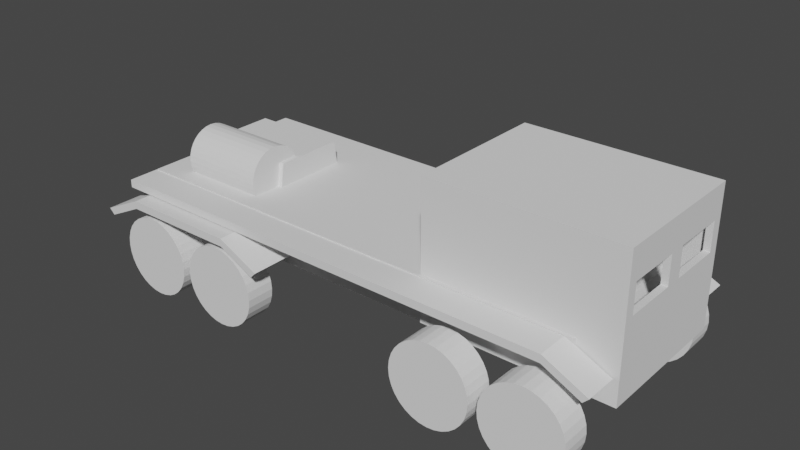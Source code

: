 # Source: truck.blend  (saved by Blender 3.3.6; exported with 4.5.12 LTS)
import bpy
from mathutils import Matrix  # noqa: F401  (used for matrix-valued properties, if any)

bpy.ops.wm.read_factory_settings(use_empty=True)
scene = bpy.context.scene
scene.name = 'Scene'

# ---- collections
col_collection = bpy.data.collections.new('Collection'); scene.collection.children.link(col_collection)
col_cutouts = bpy.data.collections.new('Cutouts'); scene.collection.children.link(col_cutouts)

# ---- world
world_world = bpy.data.worlds.new('World'); scene.world = world_world
world_world.use_nodes = True; world_world.node_tree.nodes.clear()
_N = world_world.node_tree.nodes; _L = world_world.node_tree.links
n0 = _N.new('ShaderNodeOutputWorld'); n0.name = 'World Output'; n0.location = (300, 300)
n1 = _N.new('ShaderNodeBackground'); n1.name = 'Background'; n1.location = (10, 300)
n1.inputs[0].default_value = (0.05088, 0.05088, 0.05088, 1.0)
_L.new(n1.outputs[0], n0.inputs[0])
n0.is_active_output = True
world_world.color = (0.05088, 0.05088, 0.05088)
world_world.use_sun_shadow = False
world_world.sun_shadow_jitter_overblur = 0.0

# ---- meshes
me_cube_001 = bpy.data.meshes.new('Cube.001')
me_cube_001.from_pydata([(-9.645, -2.152, -0.8753), (-9.645, -2.539, 0.8753), (-9.645, 2.152, -0.8753), (-9.645, 2.539, 0.8753), (6.686, -2.152, -0.8753), (6.686, -2.539, 0.8753), (6.686, 2.152, -0.8753), (6.686, 2.539, 0.8753)], [], [(0, 1, 3, 2), (2, 3, 7, 6), (6, 7, 5, 4), (4, 5, 1, 0), (2, 6, 4, 0), (7, 3, 1, 5)])
_uv = me_cube_001.uv_layers.new(name='UVMap')
_uv.uv.foreach_set('vector', [0.375, 0.0, 0.625, 0.0, 0.625, 0.25, 0.375, 0.25, 0.375, 0.25, 0.625, 0.25, 0.625, 0.5, 0.375, 0.5, 0.375, 0.5, 0.625, 0.5, 0.625, 0.75, 0.375, 0.75, 0.375, 0.75, 0.625, 0.75, 0.625, 1.0, 0.375, 1.0, 0.125, 0.5, 0.375, 0.5, 0.375, 0.75, 0.125, 0.75, 0.625, 0.5, 0.875, 0.5, 0.875, 0.75, 0.625, 0.75])
me_cube_001.update()
me_cylinder = bpy.data.meshes.new('Cylinder')
me_cylinder.from_pydata([(-5.409e-07, 1.378, -0.4905), (-5.409e-07, 1.378, 0.4905), (0.2689, 1.352, -0.4905), (0.2689, 1.352, 0.4905), (0.5274, 1.273, -0.4905), (0.5274, 1.273, 0.4905), (0.7656, 1.146, -0.4905), (0.7656, 1.146, 0.4905), (0.9745, 0.9745, -0.4905), (0.9745, 0.9745, 0.4905), (1.146, 0.7656, -0.4905), (1.146, 0.7656, 0.4905), (1.273, 0.5274, -0.4905), (1.273, 0.5274, 0.4905), (1.352, 0.2689, -0.4905), (1.352, 0.2689, 0.4905), (1.378, 6.761e-08, -0.4905), (1.378, 6.761e-08, 0.4905), (1.352, -0.2689, -0.4905), (1.352, -0.2689, 0.4905), (1.273, -0.5274, -0.4905), (1.273, -0.5274, 0.4905), (1.146, -0.7656, -0.4905), (1.146, -0.7656, 0.4905), (0.9745, -0.9745, -0.4905), (0.9745, -0.9745, 0.4905), (0.7656, -1.146, -0.4905), (0.7656, -1.146, 0.4905), (0.5274, -1.273, -0.4905), (0.5274, -1.273, 0.4905), (0.2689, -1.352, -0.4905), (0.2689, -1.352, 0.4905), (-5.409e-07, -1.378, -0.4905), (-5.409e-07, -1.378, 0.4905), (-0.2689, -1.352, -0.4905), (-0.2689, -1.352, 0.4905), (-0.5274, -1.273, -0.4905), (-0.5274, -1.273, 0.4905), (-0.7656, -1.146, -0.4905), (-0.7656, -1.146, 0.4905), (-0.9745, -0.9745, -0.4905), (-0.9745, -0.9745, 0.4905), (-1.146, -0.7656, -0.4905), (-1.146, -0.7656, 0.4905), (-1.273, -0.5274, -0.4905), (-1.273, -0.5274, 0.4905), (-1.352, -0.2689, -0.4905), (-1.352, -0.2689, 0.4905), (-1.378, 6.761e-08, -0.4905), (-1.378, 6.761e-08, 0.4905), (-1.352, 0.2689, -0.4905), (-1.352, 0.2689, 0.4905), (-1.273, 0.5274, -0.4905), (-1.273, 0.5274, 0.4905), (-1.146, 0.7656, -0.4905), (-1.146, 0.7656, 0.4905), (-0.9745, 0.9745, -0.4905), (-0.9745, 0.9745, 0.4905), (-0.7656, 1.146, -0.4905), (-0.7656, 1.146, 0.4905), (-0.5274, 1.273, -0.4905), (-0.5274, 1.273, 0.4905), (-0.2689, 1.352, -0.4905), (-0.2689, 1.352, 0.4905)], [], [(0, 1, 3, 2), (2, 3, 5, 4), (4, 5, 7, 6), (6, 7, 9, 8), (8, 9, 11, 10), (10, 11, 13, 12), (12, 13, 15, 14), (14, 15, 17, 16), (16, 17, 19, 18), (18, 19, 21, 20), (20, 21, 23, 22), (22, 23, 25, 24), (24, 25, 27, 26), (26, 27, 29, 28), (28, 29, 31, 30), (30, 31, 33, 32), (32, 33, 35, 34), (34, 35, 37, 36), (36, 37, 39, 38), (38, 39, 41, 40), (40, 41, 43, 42), (42, 43, 45, 44), (44, 45, 47, 46), (46, 47, 49, 48), (48, 49, 51, 50), (50, 51, 53, 52), (52, 53, 55, 54), (54, 55, 57, 56), (56, 57, 59, 58), (58, 59, 61, 60), (3, 1, 63, 61, 59, 57, 55, 53, 51, 49, 47, 45, 43, 41, 39, 37, 35, 33, 31, 29, 27, 25, 23, 21, 19, 17, 15, 13, 11, 9, 7, 5), (60, 61, 63, 62), (62, 63, 1, 0), (0, 2, 4, 6, 8, 10, 12, 14, 16, 18, 20, 22, 24, 26, 28, 30, 32, 34, 36, 38, 40, 42, 44, 46, 48, 50, 52, 54, 56, 58, 60, 62)])
_uv = me_cylinder.uv_layers.new(name='UVMap')
_uv.uv.foreach_set('vector', [1.0, 0.5, 1.0, 1.0, 0.9688, 1.0, 0.9688, 0.5, 0.9688, 0.5, 0.9688, 1.0, 0.9375, 1.0, 0.9375, 0.5, 0.9375, 0.5, 0.9375, 1.0, 0.9062, 1.0, 0.9062, 0.5, 0.9062, 0.5, 0.9062, 1.0, 0.875, 1.0, 0.875, 0.5, 0.875, 0.5, 0.875, 1.0, 0.8438, 1.0, 0.8438, 0.5, 0.8438, 0.5, 0.8438, 1.0, 0.8125, 1.0, 0.8125, 0.5, 0.8125, 0.5, 0.8125, 1.0, 0.7812, 1.0, 0.7812, 0.5, 0.7812, 0.5, 0.7812, 1.0, 0.75, 1.0, 0.75, 0.5, 0.75, 0.5, 0.75, 1.0, 0.7188, 1.0, 0.7188, 0.5, 0.7188, 0.5, 0.7188, 1.0, 0.6875, 1.0, 0.6875, 0.5, 0.6875, 0.5, 0.6875, 1.0, 0.6562, 1.0, 0.6562, 0.5, 0.6562, 0.5, 0.6562, 1.0, 0.625, 1.0, 0.625, 0.5, 0.625, 0.5, 0.625, 1.0, 0.5938, 1.0, 0.5938, 0.5, 0.5938, 0.5, 0.5938, 1.0, 0.5625, 1.0, 0.5625, 0.5, 0.5625, 0.5, 0.5625, 1.0, 0.5312, 1.0, 0.5312, 0.5, 0.5312, 0.5, 0.5312, 1.0, 0.5, 1.0, 0.5, 0.5, 0.5, 0.5, 0.5, 1.0, 0.4688, 1.0, 0.4688, 0.5, 0.4688, 0.5, 0.4688, 1.0, 0.4375, 1.0, 0.4375, 0.5, 0.4375, 0.5, 0.4375, 1.0, 0.4062, 1.0, 0.4062, 0.5, 0.4062, 0.5, 0.4062, 1.0, 0.375, 1.0, 0.375, 0.5, 0.375, 0.5, 0.375, 1.0, 0.3438, 1.0, 0.3438, 0.5, 0.3438, 0.5, 0.3438, 1.0, 0.3125, 1.0, 0.3125, 0.5, 0.3125, 0.5, 0.3125, 1.0, 0.2812, 1.0, 0.2812, 0.5, 0.2812, 0.5, 0.2812, 1.0, 0.25, 1.0, 0.25, 0.5, 0.25, 0.5, 0.25, 1.0, 0.2188, 1.0, 0.2188, 0.5, 0.2188, 0.5, 0.2188, 1.0, 0.1875, 1.0, 0.1875, 0.5, 0.1875, 0.5, 0.1875, 1.0, 0.1562, 1.0, 0.1562, 0.5, 0.1562, 0.5, 0.1562, 1.0, 0.125, 1.0, 0.125, 0.5, 0.125, 0.5, 0.125, 1.0, 0.09375, 1.0, 0.09375, 0.5, 0.09375, 0.5, 0.09375, 1.0, 0.0625, 1.0, 0.0625, 0.5, 0.2968, 0.4854, 0.25, 0.49, 0.2032, 0.4854, 0.1582, 0.4717, 0.1167, 0.4496, 0.08029, 0.4197, 0.05045, 0.3833, 0.02827, 0.3418, 0.01461, 0.2968, 0.01, 0.25, 0.01461, 0.2032, 0.02827, 0.1582, 0.05045, 0.1167, 0.08029, 0.08029, 0.1167, 0.05045, 0.1582, 0.02827, 0.2032, 0.01461, 0.25, 0.01, 0.2968, 0.01461, 0.3418, 0.02827, 0.3833, 0.05045, 0.4197, 0.08029, 0.4496, 0.1167, 0.4717, 0.1582, 0.4854, 0.2032, 0.49, 0.25, 0.4854, 0.2968, 0.4717, 0.3418, 0.4496, 0.3833, 0.4197, 0.4197, 0.3833, 0.4496, 0.3418, 0.4717, 0.0625, 0.5, 0.0625, 1.0, 0.03125, 1.0, 0.03125, 0.5, 0.03125, 0.5, 0.03125, 1.0, 0.0, 1.0, 0.0, 0.5, 0.75, 0.49, 0.7968, 0.4854, 0.8418, 0.4717, 0.8833, 0.4496, 0.9197, 0.4197, 0.9496, 0.3833, 0.9717, 0.3418, 0.9854, 0.2968, 0.99, 0.25, 0.9854, 0.2032, 0.9717, 0.1582, 0.9496, 0.1167, 0.9197, 0.08029, 0.8833, 0.05045, 0.8418, 0.02827, 0.7968, 0.01461, 0.75, 0.01, 0.7032, 0.01461, 0.6582, 0.02827, 0.6167, 0.05045, 0.5803, 0.08029, 0.5504, 0.1167, 0.5283, 0.1582, 0.5146, 0.2032, 0.51, 0.25, 0.5146, 0.2968, 0.5283, 0.3418, 0.5504, 0.3833, 0.5803, 0.4197, 0.6167, 0.4496, 0.6582, 0.4717, 0.7032, 0.4854])
me_cylinder.update()
me_cube_002 = bpy.data.meshes.new('Cube.002')
me_cube_002.from_pydata([(-4.477, -2.444, -2.373), (-4.477, -2.444, 2.241), (-4.477, 2.444, -2.373), (-4.477, 2.444, 2.241), (1.893, -2.444, -2.373), (1.893, -2.444, 2.241), (1.893, 2.444, -2.373), (1.893, 2.444, 2.241)], [], [(0, 1, 3, 2), (2, 3, 7, 6), (6, 7, 5, 4), (4, 5, 1, 0), (2, 6, 4, 0), (7, 3, 1, 5)])
_uv = me_cube_002.uv_layers.new(name='UVMap')
_uv.uv.foreach_set('vector', [0.375, 0.0, 0.625, 0.0, 0.625, 0.25, 0.375, 0.25, 0.375, 0.25, 0.625, 0.25, 0.625, 0.5, 0.375, 0.5, 0.375, 0.5, 0.625, 0.5, 0.625, 0.75, 0.375, 0.75, 0.375, 0.75, 0.625, 0.75, 0.625, 1.0, 0.375, 1.0, 0.125, 0.5, 0.375, 0.5, 0.375, 0.75, 0.125, 0.75, 0.625, 0.5, 0.875, 0.5, 0.875, 0.75, 0.625, 0.75])
me_cube_002.update()
me_cylinder_001 = bpy.data.meshes.new('Cylinder.001')
me_cylinder_001.from_pydata([(-5.409e-07, 1.378, -0.4905), (-5.409e-07, 1.378, 0.4905), (0.2689, 1.352, -0.4905), (0.2689, 1.352, 0.4905), (0.5274, 1.273, -0.4905), (0.5274, 1.273, 0.4905), (0.7656, 1.146, -0.4905), (0.7656, 1.146, 0.4905), (0.9745, 0.9745, -0.4905), (0.9745, 0.9745, 0.4905), (1.146, 0.7656, -0.4905), (1.146, 0.7656, 0.4905), (1.273, 0.5274, -0.4905), (1.273, 0.5274, 0.4905), (1.352, 0.2689, -0.4905), (1.352, 0.2689, 0.4905), (1.378, 6.761e-08, -0.4905), (1.378, 6.761e-08, 0.4905), (1.352, -0.2689, -0.4905), (1.352, -0.2689, 0.4905), (1.273, -0.5274, -0.4905), (1.273, -0.5274, 0.4905), (1.146, -0.7656, -0.4905), (1.146, -0.7656, 0.4905), (0.9745, -0.9745, -0.4905), (0.9745, -0.9745, 0.4905), (0.7656, -1.146, -0.4905), (0.7656, -1.146, 0.4905), (0.5274, -1.273, -0.4905), (0.5274, -1.273, 0.4905), (0.2689, -1.352, -0.4905), (0.2689, -1.352, 0.4905), (-5.409e-07, -1.378, -0.4905), (-5.409e-07, -1.378, 0.4905), (-0.2689, -1.352, -0.4905), (-0.2689, -1.352, 0.4905), (-0.5274, -1.273, -0.4905), (-0.5274, -1.273, 0.4905), (-0.7656, -1.146, -0.4905), (-0.7656, -1.146, 0.4905), (-0.9745, -0.9745, -0.4905), (-0.9745, -0.9745, 0.4905), (-1.146, -0.7656, -0.4905), (-1.146, -0.7656, 0.4905), (-1.273, -0.5274, -0.4905), (-1.273, -0.5274, 0.4905), (-1.352, -0.2689, -0.4905), (-1.352, -0.2689, 0.4905), (-1.378, 6.761e-08, -0.4905), (-1.378, 6.761e-08, 0.4905), (-1.352, 0.2689, -0.4905), (-1.352, 0.2689, 0.4905), (-1.273, 0.5274, -0.4905), (-1.273, 0.5274, 0.4905), (-1.146, 0.7656, -0.4905), (-1.146, 0.7656, 0.4905), (-0.9745, 0.9745, -0.4905), (-0.9745, 0.9745, 0.4905), (-0.7656, 1.146, -0.4905), (-0.7656, 1.146, 0.4905), (-0.5274, 1.273, -0.4905), (-0.5274, 1.273, 0.4905), (-0.2689, 1.352, -0.4905), (-0.2689, 1.352, 0.4905)], [], [(0, 1, 3, 2), (2, 3, 5, 4), (4, 5, 7, 6), (6, 7, 9, 8), (8, 9, 11, 10), (10, 11, 13, 12), (12, 13, 15, 14), (14, 15, 17, 16), (16, 17, 19, 18), (18, 19, 21, 20), (20, 21, 23, 22), (22, 23, 25, 24), (24, 25, 27, 26), (26, 27, 29, 28), (28, 29, 31, 30), (30, 31, 33, 32), (32, 33, 35, 34), (34, 35, 37, 36), (36, 37, 39, 38), (38, 39, 41, 40), (40, 41, 43, 42), (42, 43, 45, 44), (44, 45, 47, 46), (46, 47, 49, 48), (48, 49, 51, 50), (50, 51, 53, 52), (52, 53, 55, 54), (54, 55, 57, 56), (56, 57, 59, 58), (58, 59, 61, 60), (3, 1, 63, 61, 59, 57, 55, 53, 51, 49, 47, 45, 43, 41, 39, 37, 35, 33, 31, 29, 27, 25, 23, 21, 19, 17, 15, 13, 11, 9, 7, 5), (60, 61, 63, 62), (62, 63, 1, 0), (0, 2, 4, 6, 8, 10, 12, 14, 16, 18, 20, 22, 24, 26, 28, 30, 32, 34, 36, 38, 40, 42, 44, 46, 48, 50, 52, 54, 56, 58, 60, 62)])
_uv = me_cylinder_001.uv_layers.new(name='UVMap')
_uv.uv.foreach_set('vector', [1.0, 0.5, 1.0, 1.0, 0.9688, 1.0, 0.9688, 0.5, 0.9688, 0.5, 0.9688, 1.0, 0.9375, 1.0, 0.9375, 0.5, 0.9375, 0.5, 0.9375, 1.0, 0.9062, 1.0, 0.9062, 0.5, 0.9062, 0.5, 0.9062, 1.0, 0.875, 1.0, 0.875, 0.5, 0.875, 0.5, 0.875, 1.0, 0.8438, 1.0, 0.8438, 0.5, 0.8438, 0.5, 0.8438, 1.0, 0.8125, 1.0, 0.8125, 0.5, 0.8125, 0.5, 0.8125, 1.0, 0.7812, 1.0, 0.7812, 0.5, 0.7812, 0.5, 0.7812, 1.0, 0.75, 1.0, 0.75, 0.5, 0.75, 0.5, 0.75, 1.0, 0.7188, 1.0, 0.7188, 0.5, 0.7188, 0.5, 0.7188, 1.0, 0.6875, 1.0, 0.6875, 0.5, 0.6875, 0.5, 0.6875, 1.0, 0.6562, 1.0, 0.6562, 0.5, 0.6562, 0.5, 0.6562, 1.0, 0.625, 1.0, 0.625, 0.5, 0.625, 0.5, 0.625, 1.0, 0.5938, 1.0, 0.5938, 0.5, 0.5938, 0.5, 0.5938, 1.0, 0.5625, 1.0, 0.5625, 0.5, 0.5625, 0.5, 0.5625, 1.0, 0.5312, 1.0, 0.5312, 0.5, 0.5312, 0.5, 0.5312, 1.0, 0.5, 1.0, 0.5, 0.5, 0.5, 0.5, 0.5, 1.0, 0.4688, 1.0, 0.4688, 0.5, 0.4688, 0.5, 0.4688, 1.0, 0.4375, 1.0, 0.4375, 0.5, 0.4375, 0.5, 0.4375, 1.0, 0.4062, 1.0, 0.4062, 0.5, 0.4062, 0.5, 0.4062, 1.0, 0.375, 1.0, 0.375, 0.5, 0.375, 0.5, 0.375, 1.0, 0.3438, 1.0, 0.3438, 0.5, 0.3438, 0.5, 0.3438, 1.0, 0.3125, 1.0, 0.3125, 0.5, 0.3125, 0.5, 0.3125, 1.0, 0.2812, 1.0, 0.2812, 0.5, 0.2812, 0.5, 0.2812, 1.0, 0.25, 1.0, 0.25, 0.5, 0.25, 0.5, 0.25, 1.0, 0.2188, 1.0, 0.2188, 0.5, 0.2188, 0.5, 0.2188, 1.0, 0.1875, 1.0, 0.1875, 0.5, 0.1875, 0.5, 0.1875, 1.0, 0.1562, 1.0, 0.1562, 0.5, 0.1562, 0.5, 0.1562, 1.0, 0.125, 1.0, 0.125, 0.5, 0.125, 0.5, 0.125, 1.0, 0.09375, 1.0, 0.09375, 0.5, 0.09375, 0.5, 0.09375, 1.0, 0.0625, 1.0, 0.0625, 0.5, 0.2968, 0.4854, 0.25, 0.49, 0.2032, 0.4854, 0.1582, 0.4717, 0.1167, 0.4496, 0.08029, 0.4197, 0.05045, 0.3833, 0.02827, 0.3418, 0.01461, 0.2968, 0.01, 0.25, 0.01461, 0.2032, 0.02827, 0.1582, 0.05045, 0.1167, 0.08029, 0.08029, 0.1167, 0.05045, 0.1582, 0.02827, 0.2032, 0.01461, 0.25, 0.01, 0.2968, 0.01461, 0.3418, 0.02827, 0.3833, 0.05045, 0.4197, 0.08029, 0.4496, 0.1167, 0.4717, 0.1582, 0.4854, 0.2032, 0.49, 0.25, 0.4854, 0.2968, 0.4717, 0.3418, 0.4496, 0.3833, 0.4197, 0.4197, 0.3833, 0.4496, 0.3418, 0.4717, 0.0625, 0.5, 0.0625, 1.0, 0.03125, 1.0, 0.03125, 0.5, 0.03125, 0.5, 0.03125, 1.0, 0.0, 1.0, 0.0, 0.5, 0.75, 0.49, 0.7968, 0.4854, 0.8418, 0.4717, 0.8833, 0.4496, 0.9197, 0.4197, 0.9496, 0.3833, 0.9717, 0.3418, 0.9854, 0.2968, 0.99, 0.25, 0.9854, 0.2032, 0.9717, 0.1582, 0.9496, 0.1167, 0.9197, 0.08029, 0.8833, 0.05045, 0.8418, 0.02827, 0.7968, 0.01461, 0.75, 0.01, 0.7032, 0.01461, 0.6582, 0.02827, 0.6167, 0.05045, 0.5803, 0.08029, 0.5504, 0.1167, 0.5283, 0.1582, 0.5146, 0.2032, 0.51, 0.25, 0.5146, 0.2968, 0.5283, 0.3418, 0.5504, 0.3833, 0.5803, 0.4197, 0.6167, 0.4496, 0.6582, 0.4717, 0.7032, 0.4854])
me_cylinder_001.update()
me_cylinder_002 = bpy.data.meshes.new('Cylinder.002')
me_cylinder_002.from_pydata([(-5.409e-07, 1.378, -0.4905), (-5.409e-07, 1.378, 0.4905), (0.2689, 1.352, -0.4905), (0.2689, 1.352, 0.4905), (0.5274, 1.273, -0.4905), (0.5274, 1.273, 0.4905), (0.7656, 1.146, -0.4905), (0.7656, 1.146, 0.4905), (0.9745, 0.9745, -0.4905), (0.9745, 0.9745, 0.4905), (1.146, 0.7656, -0.4905), (1.146, 0.7656, 0.4905), (1.273, 0.5274, -0.4905), (1.273, 0.5274, 0.4905), (1.352, 0.2689, -0.4905), (1.352, 0.2689, 0.4905), (1.378, 6.761e-08, -0.4905), (1.378, 6.761e-08, 0.4905), (1.352, -0.2689, -0.4905), (1.352, -0.2689, 0.4905), (1.273, -0.5274, -0.4905), (1.273, -0.5274, 0.4905), (1.146, -0.7656, -0.4905), (1.146, -0.7656, 0.4905), (0.9745, -0.9745, -0.4905), (0.9745, -0.9745, 0.4905), (0.7656, -1.146, -0.4905), (0.7656, -1.146, 0.4905), (0.5274, -1.273, -0.4905), (0.5274, -1.273, 0.4905), (0.2689, -1.352, -0.4905), (0.2689, -1.352, 0.4905), (-5.409e-07, -1.378, -0.4905), (-5.409e-07, -1.378, 0.4905), (-0.2689, -1.352, -0.4905), (-0.2689, -1.352, 0.4905), (-0.5274, -1.273, -0.4905), (-0.5274, -1.273, 0.4905), (-0.7656, -1.146, -0.4905), (-0.7656, -1.146, 0.4905), (-0.9745, -0.9745, -0.4905), (-0.9745, -0.9745, 0.4905), (-1.146, -0.7656, -0.4905), (-1.146, -0.7656, 0.4905), (-1.273, -0.5274, -0.4905), (-1.273, -0.5274, 0.4905), (-1.352, -0.2689, -0.4905), (-1.352, -0.2689, 0.4905), (-1.378, 6.761e-08, -0.4905), (-1.378, 6.761e-08, 0.4905), (-1.352, 0.2689, -0.4905), (-1.352, 0.2689, 0.4905), (-1.273, 0.5274, -0.4905), (-1.273, 0.5274, 0.4905), (-1.146, 0.7656, -0.4905), (-1.146, 0.7656, 0.4905), (-0.9745, 0.9745, -0.4905), (-0.9745, 0.9745, 0.4905), (-0.7656, 1.146, -0.4905), (-0.7656, 1.146, 0.4905), (-0.5274, 1.273, -0.4905), (-0.5274, 1.273, 0.4905), (-0.2689, 1.352, -0.4905), (-0.2689, 1.352, 0.4905)], [], [(0, 1, 3, 2), (2, 3, 5, 4), (4, 5, 7, 6), (6, 7, 9, 8), (8, 9, 11, 10), (10, 11, 13, 12), (12, 13, 15, 14), (14, 15, 17, 16), (16, 17, 19, 18), (18, 19, 21, 20), (20, 21, 23, 22), (22, 23, 25, 24), (24, 25, 27, 26), (26, 27, 29, 28), (28, 29, 31, 30), (30, 31, 33, 32), (32, 33, 35, 34), (34, 35, 37, 36), (36, 37, 39, 38), (38, 39, 41, 40), (40, 41, 43, 42), (42, 43, 45, 44), (44, 45, 47, 46), (46, 47, 49, 48), (48, 49, 51, 50), (50, 51, 53, 52), (52, 53, 55, 54), (54, 55, 57, 56), (56, 57, 59, 58), (58, 59, 61, 60), (3, 1, 63, 61, 59, 57, 55, 53, 51, 49, 47, 45, 43, 41, 39, 37, 35, 33, 31, 29, 27, 25, 23, 21, 19, 17, 15, 13, 11, 9, 7, 5), (60, 61, 63, 62), (62, 63, 1, 0), (0, 2, 4, 6, 8, 10, 12, 14, 16, 18, 20, 22, 24, 26, 28, 30, 32, 34, 36, 38, 40, 42, 44, 46, 48, 50, 52, 54, 56, 58, 60, 62)])
_uv = me_cylinder_002.uv_layers.new(name='UVMap')
_uv.uv.foreach_set('vector', [1.0, 0.5, 1.0, 1.0, 0.9688, 1.0, 0.9688, 0.5, 0.9688, 0.5, 0.9688, 1.0, 0.9375, 1.0, 0.9375, 0.5, 0.9375, 0.5, 0.9375, 1.0, 0.9062, 1.0, 0.9062, 0.5, 0.9062, 0.5, 0.9062, 1.0, 0.875, 1.0, 0.875, 0.5, 0.875, 0.5, 0.875, 1.0, 0.8438, 1.0, 0.8438, 0.5, 0.8438, 0.5, 0.8438, 1.0, 0.8125, 1.0, 0.8125, 0.5, 0.8125, 0.5, 0.8125, 1.0, 0.7812, 1.0, 0.7812, 0.5, 0.7812, 0.5, 0.7812, 1.0, 0.75, 1.0, 0.75, 0.5, 0.75, 0.5, 0.75, 1.0, 0.7188, 1.0, 0.7188, 0.5, 0.7188, 0.5, 0.7188, 1.0, 0.6875, 1.0, 0.6875, 0.5, 0.6875, 0.5, 0.6875, 1.0, 0.6562, 1.0, 0.6562, 0.5, 0.6562, 0.5, 0.6562, 1.0, 0.625, 1.0, 0.625, 0.5, 0.625, 0.5, 0.625, 1.0, 0.5938, 1.0, 0.5938, 0.5, 0.5938, 0.5, 0.5938, 1.0, 0.5625, 1.0, 0.5625, 0.5, 0.5625, 0.5, 0.5625, 1.0, 0.5312, 1.0, 0.5312, 0.5, 0.5312, 0.5, 0.5312, 1.0, 0.5, 1.0, 0.5, 0.5, 0.5, 0.5, 0.5, 1.0, 0.4688, 1.0, 0.4688, 0.5, 0.4688, 0.5, 0.4688, 1.0, 0.4375, 1.0, 0.4375, 0.5, 0.4375, 0.5, 0.4375, 1.0, 0.4062, 1.0, 0.4062, 0.5, 0.4062, 0.5, 0.4062, 1.0, 0.375, 1.0, 0.375, 0.5, 0.375, 0.5, 0.375, 1.0, 0.3438, 1.0, 0.3438, 0.5, 0.3438, 0.5, 0.3438, 1.0, 0.3125, 1.0, 0.3125, 0.5, 0.3125, 0.5, 0.3125, 1.0, 0.2812, 1.0, 0.2812, 0.5, 0.2812, 0.5, 0.2812, 1.0, 0.25, 1.0, 0.25, 0.5, 0.25, 0.5, 0.25, 1.0, 0.2188, 1.0, 0.2188, 0.5, 0.2188, 0.5, 0.2188, 1.0, 0.1875, 1.0, 0.1875, 0.5, 0.1875, 0.5, 0.1875, 1.0, 0.1562, 1.0, 0.1562, 0.5, 0.1562, 0.5, 0.1562, 1.0, 0.125, 1.0, 0.125, 0.5, 0.125, 0.5, 0.125, 1.0, 0.09375, 1.0, 0.09375, 0.5, 0.09375, 0.5, 0.09375, 1.0, 0.0625, 1.0, 0.0625, 0.5, 0.2968, 0.4854, 0.25, 0.49, 0.2032, 0.4854, 0.1582, 0.4717, 0.1167, 0.4496, 0.08029, 0.4197, 0.05045, 0.3833, 0.02827, 0.3418, 0.01461, 0.2968, 0.01, 0.25, 0.01461, 0.2032, 0.02827, 0.1582, 0.05045, 0.1167, 0.08029, 0.08029, 0.1167, 0.05045, 0.1582, 0.02827, 0.2032, 0.01461, 0.25, 0.01, 0.2968, 0.01461, 0.3418, 0.02827, 0.3833, 0.05045, 0.4197, 0.08029, 0.4496, 0.1167, 0.4717, 0.1582, 0.4854, 0.2032, 0.49, 0.25, 0.4854, 0.2968, 0.4717, 0.3418, 0.4496, 0.3833, 0.4197, 0.4197, 0.3833, 0.4496, 0.3418, 0.4717, 0.0625, 0.5, 0.0625, 1.0, 0.03125, 1.0, 0.03125, 0.5, 0.03125, 0.5, 0.03125, 1.0, 0.0, 1.0, 0.0, 0.5, 0.75, 0.49, 0.7968, 0.4854, 0.8418, 0.4717, 0.8833, 0.4496, 0.9197, 0.4197, 0.9496, 0.3833, 0.9717, 0.3418, 0.9854, 0.2968, 0.99, 0.25, 0.9854, 0.2032, 0.9717, 0.1582, 0.9496, 0.1167, 0.9197, 0.08029, 0.8833, 0.05045, 0.8418, 0.02827, 0.7968, 0.01461, 0.75, 0.01, 0.7032, 0.01461, 0.6582, 0.02827, 0.6167, 0.05045, 0.5803, 0.08029, 0.5504, 0.1167, 0.5283, 0.1582, 0.5146, 0.2032, 0.51, 0.25, 0.5146, 0.2968, 0.5283, 0.3418, 0.5504, 0.3833, 0.5803, 0.4197, 0.6167, 0.4496, 0.6582, 0.4717, 0.7032, 0.4854])
me_cylinder_002.update()
me_cylinder_003 = bpy.data.meshes.new('Cylinder.003')
me_cylinder_003.from_pydata([(-5.409e-07, 1.378, -0.4905), (-5.409e-07, 1.378, 0.4905), (0.2689, 1.352, -0.4905), (0.2689, 1.352, 0.4905), (0.5274, 1.273, -0.4905), (0.5274, 1.273, 0.4905), (0.7656, 1.146, -0.4905), (0.7656, 1.146, 0.4905), (0.9745, 0.9745, -0.4905), (0.9745, 0.9745, 0.4905), (1.146, 0.7656, -0.4905), (1.146, 0.7656, 0.4905), (1.273, 0.5274, -0.4905), (1.273, 0.5274, 0.4905), (1.352, 0.2689, -0.4905), (1.352, 0.2689, 0.4905), (1.378, 6.761e-08, -0.4905), (1.378, 6.761e-08, 0.4905), (1.352, -0.2689, -0.4905), (1.352, -0.2689, 0.4905), (1.273, -0.5274, -0.4905), (1.273, -0.5274, 0.4905), (1.146, -0.7656, -0.4905), (1.146, -0.7656, 0.4905), (0.9745, -0.9745, -0.4905), (0.9745, -0.9745, 0.4905), (0.7656, -1.146, -0.4905), (0.7656, -1.146, 0.4905), (0.5274, -1.273, -0.4905), (0.5274, -1.273, 0.4905), (0.2689, -1.352, -0.4905), (0.2689, -1.352, 0.4905), (-5.409e-07, -1.378, -0.4905), (-5.409e-07, -1.378, 0.4905), (-0.2689, -1.352, -0.4905), (-0.2689, -1.352, 0.4905), (-0.5274, -1.273, -0.4905), (-0.5274, -1.273, 0.4905), (-0.7656, -1.146, -0.4905), (-0.7656, -1.146, 0.4905), (-0.9745, -0.9745, -0.4905), (-0.9745, -0.9745, 0.4905), (-1.146, -0.7656, -0.4905), (-1.146, -0.7656, 0.4905), (-1.273, -0.5274, -0.4905), (-1.273, -0.5274, 0.4905), (-1.352, -0.2689, -0.4905), (-1.352, -0.2689, 0.4905), (-1.378, 6.761e-08, -0.4905), (-1.378, 6.761e-08, 0.4905), (-1.352, 0.2689, -0.4905), (-1.352, 0.2689, 0.4905), (-1.273, 0.5274, -0.4905), (-1.273, 0.5274, 0.4905), (-1.146, 0.7656, -0.4905), (-1.146, 0.7656, 0.4905), (-0.9745, 0.9745, -0.4905), (-0.9745, 0.9745, 0.4905), (-0.7656, 1.146, -0.4905), (-0.7656, 1.146, 0.4905), (-0.5274, 1.273, -0.4905), (-0.5274, 1.273, 0.4905), (-0.2689, 1.352, -0.4905), (-0.2689, 1.352, 0.4905)], [], [(0, 1, 3, 2), (2, 3, 5, 4), (4, 5, 7, 6), (6, 7, 9, 8), (8, 9, 11, 10), (10, 11, 13, 12), (12, 13, 15, 14), (14, 15, 17, 16), (16, 17, 19, 18), (18, 19, 21, 20), (20, 21, 23, 22), (22, 23, 25, 24), (24, 25, 27, 26), (26, 27, 29, 28), (28, 29, 31, 30), (30, 31, 33, 32), (32, 33, 35, 34), (34, 35, 37, 36), (36, 37, 39, 38), (38, 39, 41, 40), (40, 41, 43, 42), (42, 43, 45, 44), (44, 45, 47, 46), (46, 47, 49, 48), (48, 49, 51, 50), (50, 51, 53, 52), (52, 53, 55, 54), (54, 55, 57, 56), (56, 57, 59, 58), (58, 59, 61, 60), (3, 1, 63, 61, 59, 57, 55, 53, 51, 49, 47, 45, 43, 41, 39, 37, 35, 33, 31, 29, 27, 25, 23, 21, 19, 17, 15, 13, 11, 9, 7, 5), (60, 61, 63, 62), (62, 63, 1, 0), (0, 2, 4, 6, 8, 10, 12, 14, 16, 18, 20, 22, 24, 26, 28, 30, 32, 34, 36, 38, 40, 42, 44, 46, 48, 50, 52, 54, 56, 58, 60, 62)])
_uv = me_cylinder_003.uv_layers.new(name='UVMap')
_uv.uv.foreach_set('vector', [1.0, 0.5, 1.0, 1.0, 0.9688, 1.0, 0.9688, 0.5, 0.9688, 0.5, 0.9688, 1.0, 0.9375, 1.0, 0.9375, 0.5, 0.9375, 0.5, 0.9375, 1.0, 0.9062, 1.0, 0.9062, 0.5, 0.9062, 0.5, 0.9062, 1.0, 0.875, 1.0, 0.875, 0.5, 0.875, 0.5, 0.875, 1.0, 0.8438, 1.0, 0.8438, 0.5, 0.8438, 0.5, 0.8438, 1.0, 0.8125, 1.0, 0.8125, 0.5, 0.8125, 0.5, 0.8125, 1.0, 0.7812, 1.0, 0.7812, 0.5, 0.7812, 0.5, 0.7812, 1.0, 0.75, 1.0, 0.75, 0.5, 0.75, 0.5, 0.75, 1.0, 0.7188, 1.0, 0.7188, 0.5, 0.7188, 0.5, 0.7188, 1.0, 0.6875, 1.0, 0.6875, 0.5, 0.6875, 0.5, 0.6875, 1.0, 0.6562, 1.0, 0.6562, 0.5, 0.6562, 0.5, 0.6562, 1.0, 0.625, 1.0, 0.625, 0.5, 0.625, 0.5, 0.625, 1.0, 0.5938, 1.0, 0.5938, 0.5, 0.5938, 0.5, 0.5938, 1.0, 0.5625, 1.0, 0.5625, 0.5, 0.5625, 0.5, 0.5625, 1.0, 0.5312, 1.0, 0.5312, 0.5, 0.5312, 0.5, 0.5312, 1.0, 0.5, 1.0, 0.5, 0.5, 0.5, 0.5, 0.5, 1.0, 0.4688, 1.0, 0.4688, 0.5, 0.4688, 0.5, 0.4688, 1.0, 0.4375, 1.0, 0.4375, 0.5, 0.4375, 0.5, 0.4375, 1.0, 0.4062, 1.0, 0.4062, 0.5, 0.4062, 0.5, 0.4062, 1.0, 0.375, 1.0, 0.375, 0.5, 0.375, 0.5, 0.375, 1.0, 0.3438, 1.0, 0.3438, 0.5, 0.3438, 0.5, 0.3438, 1.0, 0.3125, 1.0, 0.3125, 0.5, 0.3125, 0.5, 0.3125, 1.0, 0.2812, 1.0, 0.2812, 0.5, 0.2812, 0.5, 0.2812, 1.0, 0.25, 1.0, 0.25, 0.5, 0.25, 0.5, 0.25, 1.0, 0.2188, 1.0, 0.2188, 0.5, 0.2188, 0.5, 0.2188, 1.0, 0.1875, 1.0, 0.1875, 0.5, 0.1875, 0.5, 0.1875, 1.0, 0.1562, 1.0, 0.1562, 0.5, 0.1562, 0.5, 0.1562, 1.0, 0.125, 1.0, 0.125, 0.5, 0.125, 0.5, 0.125, 1.0, 0.09375, 1.0, 0.09375, 0.5, 0.09375, 0.5, 0.09375, 1.0, 0.0625, 1.0, 0.0625, 0.5, 0.2968, 0.4854, 0.25, 0.49, 0.2032, 0.4854, 0.1582, 0.4717, 0.1167, 0.4496, 0.08029, 0.4197, 0.05045, 0.3833, 0.02827, 0.3418, 0.01461, 0.2968, 0.01, 0.25, 0.01461, 0.2032, 0.02827, 0.1582, 0.05045, 0.1167, 0.08029, 0.08029, 0.1167, 0.05045, 0.1582, 0.02827, 0.2032, 0.01461, 0.25, 0.01, 0.2968, 0.01461, 0.3418, 0.02827, 0.3833, 0.05045, 0.4197, 0.08029, 0.4496, 0.1167, 0.4717, 0.1582, 0.4854, 0.2032, 0.49, 0.25, 0.4854, 0.2968, 0.4717, 0.3418, 0.4496, 0.3833, 0.4197, 0.4197, 0.3833, 0.4496, 0.3418, 0.4717, 0.0625, 0.5, 0.0625, 1.0, 0.03125, 1.0, 0.03125, 0.5, 0.03125, 0.5, 0.03125, 1.0, 0.0, 1.0, 0.0, 0.5, 0.75, 0.49, 0.7968, 0.4854, 0.8418, 0.4717, 0.8833, 0.4496, 0.9197, 0.4197, 0.9496, 0.3833, 0.9717, 0.3418, 0.9854, 0.2968, 0.99, 0.25, 0.9854, 0.2032, 0.9717, 0.1582, 0.9496, 0.1167, 0.9197, 0.08029, 0.8833, 0.05045, 0.8418, 0.02827, 0.7968, 0.01461, 0.75, 0.01, 0.7032, 0.01461, 0.6582, 0.02827, 0.6167, 0.05045, 0.5803, 0.08029, 0.5504, 0.1167, 0.5283, 0.1582, 0.5146, 0.2032, 0.51, 0.25, 0.5146, 0.2968, 0.5283, 0.3418, 0.5504, 0.3833, 0.5803, 0.4197, 0.6167, 0.4496, 0.6582, 0.4717, 0.7032, 0.4854])
me_cylinder_003.update()
me_cube_003 = bpy.data.meshes.new('Cube.003')
me_cube_003.from_pydata([(-9.722, 2.478, -0.1096), (-9.722, 2.478, 0.1602), (-9.722, 3.591, -0.1096), (-9.722, 3.591, 0.1602), (6.369, 2.478, -0.1096), (6.369, 2.478, 0.1602), (6.369, 3.591, -0.1096), (6.369, 3.591, 0.1602), (7.632, 2.478, -0.723), (7.823, 2.478, -0.5322), (7.632, 3.591, -0.723), (7.823, 3.591, -0.5322)], [], [(0, 1, 3, 2), (2, 3, 7, 6), (5, 4, 8, 9), (4, 5, 1, 0), (2, 6, 4, 0), (7, 3, 1, 5), (10, 11, 9, 8), (4, 6, 10, 8), (7, 5, 9, 11), (6, 7, 11, 10)])
_uv = me_cube_003.uv_layers.new(name='UVMap')
_uv.uv.foreach_set('vector', [0.375, 0.0, 0.625, 0.0, 0.625, 0.25, 0.375, 0.25, 0.375, 0.25, 0.625, 0.25, 0.625, 0.5, 0.375, 0.5, 0.625, 0.75, 0.375, 0.75, 0.375, 0.75, 0.625, 0.75, 0.375, 0.75, 0.625, 0.75, 0.625, 1.0, 0.375, 1.0, 0.125, 0.5, 0.375, 0.5, 0.375, 0.75, 0.125, 0.75, 0.625, 0.5, 0.875, 0.5, 0.875, 0.75, 0.625, 0.75, 0.375, 0.5, 0.625, 0.5, 0.625, 0.75, 0.375, 0.75, 0.375, 0.75, 0.375, 0.5, 0.375, 0.5, 0.375, 0.75, 0.625, 0.5, 0.625, 0.75, 0.625, 0.75, 0.625, 0.5, 0.375, 0.5, 0.625, 0.5, 0.625, 0.5, 0.375, 0.5])
me_cube_003.update()
me_cube_004 = bpy.data.meshes.new('Cube.004')
me_cube_004.from_pydata([(0.0, 2.534, -0.1096), (0.0, 2.534, 0.1602), (0.0, 4.132, -0.1096), (0.0, 4.132, 0.1602), (2.025, 2.534, -0.1096), (2.025, 2.534, 0.1602), (2.025, 4.132, -0.1096), (2.025, 4.132, 0.1602), (3.288, 2.534, -0.723), (3.479, 2.534, -0.5322), (3.288, 4.132, -0.723), (3.479, 4.132, -0.5322)], [], [(2, 3, 7, 6), (5, 4, 8, 9), (4, 5, 1, 0), (2, 6, 4, 0), (7, 3, 1, 5), (10, 11, 9, 8), (4, 6, 10, 8), (7, 5, 9, 11), (6, 7, 11, 10)])
_uv = me_cube_004.uv_layers.new(name='UVMap')
_uv.uv.foreach_set('vector', [0.375, 0.25, 0.625, 0.25, 0.625, 0.5, 0.375, 0.5, 0.625, 0.75, 0.375, 0.75, 0.375, 0.75, 0.625, 0.75, 0.375, 0.75, 0.625, 0.75, 0.625, 1.0, 0.375, 1.0, 0.125, 0.5, 0.375, 0.5, 0.375, 0.75, 0.125, 0.75, 0.625, 0.5, 0.875, 0.5, 0.875, 0.75, 0.625, 0.75, 0.375, 0.5, 0.625, 0.5, 0.625, 0.75, 0.375, 0.75, 0.375, 0.75, 0.375, 0.5, 0.375, 0.5, 0.375, 0.75, 0.625, 0.5, 0.625, 0.75, 0.625, 0.75, 0.625, 0.5, 0.375, 0.5, 0.625, 0.5, 0.625, 0.5, 0.375, 0.5])
me_cube_004.update()
me_cylinder_004 = bpy.data.meshes.new('Cylinder.004')
me_cylinder_004.from_pydata([(-5.409e-07, 1.378, -0.4905), (-5.409e-07, 1.378, 0.4905), (0.2689, 1.352, -0.4905), (0.2689, 1.352, 0.4905), (0.5274, 1.273, -0.4905), (0.5274, 1.273, 0.4905), (0.7656, 1.146, -0.4905), (0.7656, 1.146, 0.4905), (0.9745, 0.9745, -0.4905), (0.9745, 0.9745, 0.4905), (1.146, 0.7656, -0.4905), (1.146, 0.7656, 0.4905), (1.273, 0.5274, -0.4905), (1.273, 0.5274, 0.4905), (1.352, 0.2689, -0.4905), (1.352, 0.2689, 0.4905), (1.378, 6.761e-08, -0.4905), (1.378, 6.761e-08, 0.4905), (1.352, -0.2689, -0.4905), (1.352, -0.2689, 0.4905), (1.273, -0.5274, -0.4905), (1.273, -0.5274, 0.4905), (1.146, -0.7656, -0.4905), (1.146, -0.7656, 0.4905), (0.9745, -0.9745, -0.4905), (0.9745, -0.9745, 0.4905), (0.7656, -1.146, -0.4905), (0.7656, -1.146, 0.4905), (0.5274, -1.273, -0.4905), (0.5274, -1.273, 0.4905), (0.2689, -1.352, -0.4905), (0.2689, -1.352, 0.4905), (-5.409e-07, -1.378, -0.4905), (-5.409e-07, -1.378, 0.4905), (-0.2689, -1.352, -0.4905), (-0.2689, -1.352, 0.4905), (-0.5274, -1.273, -0.4905), (-0.5274, -1.273, 0.4905), (-0.7656, -1.146, -0.4905), (-0.7656, -1.146, 0.4905), (-0.9745, -0.9745, -0.4905), (-0.9745, -0.9745, 0.4905), (-1.146, -0.7656, -0.4905), (-1.146, -0.7656, 0.4905), (-1.273, -0.5274, -0.4905), (-1.273, -0.5274, 0.4905), (-1.352, -0.2689, -0.4905), (-1.352, -0.2689, 0.4905), (-1.378, 6.761e-08, -0.4905), (-1.378, 6.761e-08, 0.4905), (-1.352, 0.2689, -0.4905), (-1.352, 0.2689, 0.4905), (-1.273, 0.5274, -0.4905), (-1.273, 0.5274, 0.4905), (-1.146, 0.7656, -0.4905), (-1.146, 0.7656, 0.4905), (-0.9745, 0.9745, -0.4905), (-0.9745, 0.9745, 0.4905), (-0.7656, 1.146, -0.4905), (-0.7656, 1.146, 0.4905), (-0.5274, 1.273, -0.4905), (-0.5274, 1.273, 0.4905), (-0.2689, 1.352, -0.4905), (-0.2689, 1.352, 0.4905)], [], [(0, 1, 3, 2), (2, 3, 5, 4), (4, 5, 7, 6), (6, 7, 9, 8), (8, 9, 11, 10), (10, 11, 13, 12), (12, 13, 15, 14), (14, 15, 17, 16), (16, 17, 19, 18), (18, 19, 21, 20), (20, 21, 23, 22), (22, 23, 25, 24), (24, 25, 27, 26), (26, 27, 29, 28), (28, 29, 31, 30), (30, 31, 33, 32), (32, 33, 35, 34), (34, 35, 37, 36), (36, 37, 39, 38), (38, 39, 41, 40), (40, 41, 43, 42), (42, 43, 45, 44), (44, 45, 47, 46), (46, 47, 49, 48), (48, 49, 51, 50), (50, 51, 53, 52), (52, 53, 55, 54), (54, 55, 57, 56), (56, 57, 59, 58), (58, 59, 61, 60), (3, 1, 63, 61, 59, 57, 55, 53, 51, 49, 47, 45, 43, 41, 39, 37, 35, 33, 31, 29, 27, 25, 23, 21, 19, 17, 15, 13, 11, 9, 7, 5), (60, 61, 63, 62), (62, 63, 1, 0), (0, 2, 4, 6, 8, 10, 12, 14, 16, 18, 20, 22, 24, 26, 28, 30, 32, 34, 36, 38, 40, 42, 44, 46, 48, 50, 52, 54, 56, 58, 60, 62)])
_uv = me_cylinder_004.uv_layers.new(name='UVMap')
_uv.uv.foreach_set('vector', [1.0, 0.5, 1.0, 1.0, 0.9688, 1.0, 0.9688, 0.5, 0.9688, 0.5, 0.9688, 1.0, 0.9375, 1.0, 0.9375, 0.5, 0.9375, 0.5, 0.9375, 1.0, 0.9062, 1.0, 0.9062, 0.5, 0.9062, 0.5, 0.9062, 1.0, 0.875, 1.0, 0.875, 0.5, 0.875, 0.5, 0.875, 1.0, 0.8438, 1.0, 0.8438, 0.5, 0.8438, 0.5, 0.8438, 1.0, 0.8125, 1.0, 0.8125, 0.5, 0.8125, 0.5, 0.8125, 1.0, 0.7812, 1.0, 0.7812, 0.5, 0.7812, 0.5, 0.7812, 1.0, 0.75, 1.0, 0.75, 0.5, 0.75, 0.5, 0.75, 1.0, 0.7188, 1.0, 0.7188, 0.5, 0.7188, 0.5, 0.7188, 1.0, 0.6875, 1.0, 0.6875, 0.5, 0.6875, 0.5, 0.6875, 1.0, 0.6562, 1.0, 0.6562, 0.5, 0.6562, 0.5, 0.6562, 1.0, 0.625, 1.0, 0.625, 0.5, 0.625, 0.5, 0.625, 1.0, 0.5938, 1.0, 0.5938, 0.5, 0.5938, 0.5, 0.5938, 1.0, 0.5625, 1.0, 0.5625, 0.5, 0.5625, 0.5, 0.5625, 1.0, 0.5312, 1.0, 0.5312, 0.5, 0.5312, 0.5, 0.5312, 1.0, 0.5, 1.0, 0.5, 0.5, 0.5, 0.5, 0.5, 1.0, 0.4688, 1.0, 0.4688, 0.5, 0.4688, 0.5, 0.4688, 1.0, 0.4375, 1.0, 0.4375, 0.5, 0.4375, 0.5, 0.4375, 1.0, 0.4062, 1.0, 0.4062, 0.5, 0.4062, 0.5, 0.4062, 1.0, 0.375, 1.0, 0.375, 0.5, 0.375, 0.5, 0.375, 1.0, 0.3438, 1.0, 0.3438, 0.5, 0.3438, 0.5, 0.3438, 1.0, 0.3125, 1.0, 0.3125, 0.5, 0.3125, 0.5, 0.3125, 1.0, 0.2812, 1.0, 0.2812, 0.5, 0.2812, 0.5, 0.2812, 1.0, 0.25, 1.0, 0.25, 0.5, 0.25, 0.5, 0.25, 1.0, 0.2188, 1.0, 0.2188, 0.5, 0.2188, 0.5, 0.2188, 1.0, 0.1875, 1.0, 0.1875, 0.5, 0.1875, 0.5, 0.1875, 1.0, 0.1562, 1.0, 0.1562, 0.5, 0.1562, 0.5, 0.1562, 1.0, 0.125, 1.0, 0.125, 0.5, 0.125, 0.5, 0.125, 1.0, 0.09375, 1.0, 0.09375, 0.5, 0.09375, 0.5, 0.09375, 1.0, 0.0625, 1.0, 0.0625, 0.5, 0.2968, 0.4854, 0.25, 0.49, 0.2032, 0.4854, 0.1582, 0.4717, 0.1167, 0.4496, 0.08029, 0.4197, 0.05045, 0.3833, 0.02827, 0.3418, 0.01461, 0.2968, 0.01, 0.25, 0.01461, 0.2032, 0.02827, 0.1582, 0.05045, 0.1167, 0.08029, 0.08029, 0.1167, 0.05045, 0.1582, 0.02827, 0.2032, 0.01461, 0.25, 0.01, 0.2968, 0.01461, 0.3418, 0.02827, 0.3833, 0.05045, 0.4197, 0.08029, 0.4496, 0.1167, 0.4717, 0.1582, 0.4854, 0.2032, 0.49, 0.25, 0.4854, 0.2968, 0.4717, 0.3418, 0.4496, 0.3833, 0.4197, 0.4197, 0.3833, 0.4496, 0.3418, 0.4717, 0.0625, 0.5, 0.0625, 1.0, 0.03125, 1.0, 0.03125, 0.5, 0.03125, 0.5, 0.03125, 1.0, 0.0, 1.0, 0.0, 0.5, 0.75, 0.49, 0.7968, 0.4854, 0.8418, 0.4717, 0.8833, 0.4496, 0.9197, 0.4197, 0.9496, 0.3833, 0.9717, 0.3418, 0.9854, 0.2968, 0.99, 0.25, 0.9854, 0.2032, 0.9717, 0.1582, 0.9496, 0.1167, 0.9197, 0.08029, 0.8833, 0.05045, 0.8418, 0.02827, 0.7968, 0.01461, 0.75, 0.01, 0.7032, 0.01461, 0.6582, 0.02827, 0.6167, 0.05045, 0.5803, 0.08029, 0.5504, 0.1167, 0.5283, 0.1582, 0.5146, 0.2032, 0.51, 0.25, 0.5146, 0.2968, 0.5283, 0.3418, 0.5504, 0.3833, 0.5803, 0.4197, 0.6167, 0.4496, 0.6582, 0.4717, 0.7032, 0.4854])
me_cylinder_004.update()
me_cylinder_005 = bpy.data.meshes.new('Cylinder.005')
me_cylinder_005.from_pydata([(-5.409e-07, 1.378, -0.4905), (-5.409e-07, 1.378, 0.4905), (0.2689, 1.352, -0.4905), (0.2689, 1.352, 0.4905), (0.5274, 1.273, -0.4905), (0.5274, 1.273, 0.4905), (0.7656, 1.146, -0.4905), (0.7656, 1.146, 0.4905), (0.9745, 0.9745, -0.4905), (0.9745, 0.9745, 0.4905), (1.146, 0.7656, -0.4905), (1.146, 0.7656, 0.4905), (1.273, 0.5274, -0.4905), (1.273, 0.5274, 0.4905), (1.352, 0.2689, -0.4905), (1.352, 0.2689, 0.4905), (1.378, 6.761e-08, -0.4905), (1.378, 6.761e-08, 0.4905), (1.352, -0.2689, -0.4905), (1.352, -0.2689, 0.4905), (1.273, -0.5274, -0.4905), (1.273, -0.5274, 0.4905), (1.146, -0.7656, -0.4905), (1.146, -0.7656, 0.4905), (0.9745, -0.9745, -0.4905), (0.9745, -0.9745, 0.4905), (0.7656, -1.146, -0.4905), (0.7656, -1.146, 0.4905), (0.5274, -1.273, -0.4905), (0.5274, -1.273, 0.4905), (0.2689, -1.352, -0.4905), (0.2689, -1.352, 0.4905), (-5.409e-07, -1.378, -0.4905), (-5.409e-07, -1.378, 0.4905), (-0.2689, -1.352, -0.4905), (-0.2689, -1.352, 0.4905), (-0.5274, -1.273, -0.4905), (-0.5274, -1.273, 0.4905), (-0.7656, -1.146, -0.4905), (-0.7656, -1.146, 0.4905), (-0.9745, -0.9745, -0.4905), (-0.9745, -0.9745, 0.4905), (-1.146, -0.7656, -0.4905), (-1.146, -0.7656, 0.4905), (-1.273, -0.5274, -0.4905), (-1.273, -0.5274, 0.4905), (-1.352, -0.2689, -0.4905), (-1.352, -0.2689, 0.4905), (-1.378, 6.761e-08, -0.4905), (-1.378, 6.761e-08, 0.4905), (-1.352, 0.2689, -0.4905), (-1.352, 0.2689, 0.4905), (-1.273, 0.5274, -0.4905), (-1.273, 0.5274, 0.4905), (-1.146, 0.7656, -0.4905), (-1.146, 0.7656, 0.4905), (-0.9745, 0.9745, -0.4905), (-0.9745, 0.9745, 0.4905), (-0.7656, 1.146, -0.4905), (-0.7656, 1.146, 0.4905), (-0.5274, 1.273, -0.4905), (-0.5274, 1.273, 0.4905), (-0.2689, 1.352, -0.4905), (-0.2689, 1.352, 0.4905)], [], [(0, 1, 3, 2), (2, 3, 5, 4), (4, 5, 7, 6), (6, 7, 9, 8), (8, 9, 11, 10), (10, 11, 13, 12), (12, 13, 15, 14), (14, 15, 17, 16), (16, 17, 19, 18), (18, 19, 21, 20), (20, 21, 23, 22), (22, 23, 25, 24), (24, 25, 27, 26), (26, 27, 29, 28), (28, 29, 31, 30), (30, 31, 33, 32), (32, 33, 35, 34), (34, 35, 37, 36), (36, 37, 39, 38), (38, 39, 41, 40), (40, 41, 43, 42), (42, 43, 45, 44), (44, 45, 47, 46), (46, 47, 49, 48), (48, 49, 51, 50), (50, 51, 53, 52), (52, 53, 55, 54), (54, 55, 57, 56), (56, 57, 59, 58), (58, 59, 61, 60), (3, 1, 63, 61, 59, 57, 55, 53, 51, 49, 47, 45, 43, 41, 39, 37, 35, 33, 31, 29, 27, 25, 23, 21, 19, 17, 15, 13, 11, 9, 7, 5), (60, 61, 63, 62), (62, 63, 1, 0), (0, 2, 4, 6, 8, 10, 12, 14, 16, 18, 20, 22, 24, 26, 28, 30, 32, 34, 36, 38, 40, 42, 44, 46, 48, 50, 52, 54, 56, 58, 60, 62)])
_uv = me_cylinder_005.uv_layers.new(name='UVMap')
_uv.uv.foreach_set('vector', [1.0, 0.5, 1.0, 1.0, 0.9688, 1.0, 0.9688, 0.5, 0.9688, 0.5, 0.9688, 1.0, 0.9375, 1.0, 0.9375, 0.5, 0.9375, 0.5, 0.9375, 1.0, 0.9062, 1.0, 0.9062, 0.5, 0.9062, 0.5, 0.9062, 1.0, 0.875, 1.0, 0.875, 0.5, 0.875, 0.5, 0.875, 1.0, 0.8438, 1.0, 0.8438, 0.5, 0.8438, 0.5, 0.8438, 1.0, 0.8125, 1.0, 0.8125, 0.5, 0.8125, 0.5, 0.8125, 1.0, 0.7812, 1.0, 0.7812, 0.5, 0.7812, 0.5, 0.7812, 1.0, 0.75, 1.0, 0.75, 0.5, 0.75, 0.5, 0.75, 1.0, 0.7188, 1.0, 0.7188, 0.5, 0.7188, 0.5, 0.7188, 1.0, 0.6875, 1.0, 0.6875, 0.5, 0.6875, 0.5, 0.6875, 1.0, 0.6562, 1.0, 0.6562, 0.5, 0.6562, 0.5, 0.6562, 1.0, 0.625, 1.0, 0.625, 0.5, 0.625, 0.5, 0.625, 1.0, 0.5938, 1.0, 0.5938, 0.5, 0.5938, 0.5, 0.5938, 1.0, 0.5625, 1.0, 0.5625, 0.5, 0.5625, 0.5, 0.5625, 1.0, 0.5312, 1.0, 0.5312, 0.5, 0.5312, 0.5, 0.5312, 1.0, 0.5, 1.0, 0.5, 0.5, 0.5, 0.5, 0.5, 1.0, 0.4688, 1.0, 0.4688, 0.5, 0.4688, 0.5, 0.4688, 1.0, 0.4375, 1.0, 0.4375, 0.5, 0.4375, 0.5, 0.4375, 1.0, 0.4062, 1.0, 0.4062, 0.5, 0.4062, 0.5, 0.4062, 1.0, 0.375, 1.0, 0.375, 0.5, 0.375, 0.5, 0.375, 1.0, 0.3438, 1.0, 0.3438, 0.5, 0.3438, 0.5, 0.3438, 1.0, 0.3125, 1.0, 0.3125, 0.5, 0.3125, 0.5, 0.3125, 1.0, 0.2812, 1.0, 0.2812, 0.5, 0.2812, 0.5, 0.2812, 1.0, 0.25, 1.0, 0.25, 0.5, 0.25, 0.5, 0.25, 1.0, 0.2188, 1.0, 0.2188, 0.5, 0.2188, 0.5, 0.2188, 1.0, 0.1875, 1.0, 0.1875, 0.5, 0.1875, 0.5, 0.1875, 1.0, 0.1562, 1.0, 0.1562, 0.5, 0.1562, 0.5, 0.1562, 1.0, 0.125, 1.0, 0.125, 0.5, 0.125, 0.5, 0.125, 1.0, 0.09375, 1.0, 0.09375, 0.5, 0.09375, 0.5, 0.09375, 1.0, 0.0625, 1.0, 0.0625, 0.5, 0.2968, 0.4854, 0.25, 0.49, 0.2032, 0.4854, 0.1582, 0.4717, 0.1167, 0.4496, 0.08029, 0.4197, 0.05045, 0.3833, 0.02827, 0.3418, 0.01461, 0.2968, 0.01, 0.25, 0.01461, 0.2032, 0.02827, 0.1582, 0.05045, 0.1167, 0.08029, 0.08029, 0.1167, 0.05045, 0.1582, 0.02827, 0.2032, 0.01461, 0.25, 0.01, 0.2968, 0.01461, 0.3418, 0.02827, 0.3833, 0.05045, 0.4197, 0.08029, 0.4496, 0.1167, 0.4717, 0.1582, 0.4854, 0.2032, 0.49, 0.25, 0.4854, 0.2968, 0.4717, 0.3418, 0.4496, 0.3833, 0.4197, 0.4197, 0.3833, 0.4496, 0.3418, 0.4717, 0.0625, 0.5, 0.0625, 1.0, 0.03125, 1.0, 0.03125, 0.5, 0.03125, 0.5, 0.03125, 1.0, 0.0, 1.0, 0.0, 0.5, 0.75, 0.49, 0.7968, 0.4854, 0.8418, 0.4717, 0.8833, 0.4496, 0.9197, 0.4197, 0.9496, 0.3833, 0.9717, 0.3418, 0.9854, 0.2968, 0.99, 0.25, 0.9854, 0.2032, 0.9717, 0.1582, 0.9496, 0.1167, 0.9197, 0.08029, 0.8833, 0.05045, 0.8418, 0.02827, 0.7968, 0.01461, 0.75, 0.01, 0.7032, 0.01461, 0.6582, 0.02827, 0.6167, 0.05045, 0.5803, 0.08029, 0.5504, 0.1167, 0.5283, 0.1582, 0.5146, 0.2032, 0.51, 0.25, 0.5146, 0.2968, 0.5283, 0.3418, 0.5504, 0.3833, 0.5803, 0.4197, 0.6167, 0.4496, 0.6582, 0.4717, 0.7032, 0.4854])
me_cylinder_005.update()
me_cylinder_006 = bpy.data.meshes.new('Cylinder.006')
me_cylinder_006.from_pydata([(-5.409e-07, 1.378, -0.4905), (-5.409e-07, 1.378, 0.4905), (0.2689, 1.352, -0.4905), (0.2689, 1.352, 0.4905), (0.5274, 1.273, -0.4905), (0.5274, 1.273, 0.4905), (0.7656, 1.146, -0.4905), (0.7656, 1.146, 0.4905), (0.9745, 0.9745, -0.4905), (0.9745, 0.9745, 0.4905), (1.146, 0.7656, -0.4905), (1.146, 0.7656, 0.4905), (1.273, 0.5274, -0.4905), (1.273, 0.5274, 0.4905), (1.352, 0.2689, -0.4905), (1.352, 0.2689, 0.4905), (1.378, 6.761e-08, -0.4905), (1.378, 6.761e-08, 0.4905), (1.352, -0.2689, -0.4905), (1.352, -0.2689, 0.4905), (1.273, -0.5274, -0.4905), (1.273, -0.5274, 0.4905), (1.146, -0.7656, -0.4905), (1.146, -0.7656, 0.4905), (0.9745, -0.9745, -0.4905), (0.9745, -0.9745, 0.4905), (0.7656, -1.146, -0.4905), (0.7656, -1.146, 0.4905), (0.5274, -1.273, -0.4905), (0.5274, -1.273, 0.4905), (0.2689, -1.352, -0.4905), (0.2689, -1.352, 0.4905), (-5.409e-07, -1.378, -0.4905), (-5.409e-07, -1.378, 0.4905), (-0.2689, -1.352, -0.4905), (-0.2689, -1.352, 0.4905), (-0.5274, -1.273, -0.4905), (-0.5274, -1.273, 0.4905), (-0.7656, -1.146, -0.4905), (-0.7656, -1.146, 0.4905), (-0.9745, -0.9745, -0.4905), (-0.9745, -0.9745, 0.4905), (-1.146, -0.7656, -0.4905), (-1.146, -0.7656, 0.4905), (-1.273, -0.5274, -0.4905), (-1.273, -0.5274, 0.4905), (-1.352, -0.2689, -0.4905), (-1.352, -0.2689, 0.4905), (-1.378, 6.761e-08, -0.4905), (-1.378, 6.761e-08, 0.4905), (-1.352, 0.2689, -0.4905), (-1.352, 0.2689, 0.4905), (-1.273, 0.5274, -0.4905), (-1.273, 0.5274, 0.4905), (-1.146, 0.7656, -0.4905), (-1.146, 0.7656, 0.4905), (-0.9745, 0.9745, -0.4905), (-0.9745, 0.9745, 0.4905), (-0.7656, 1.146, -0.4905), (-0.7656, 1.146, 0.4905), (-0.5274, 1.273, -0.4905), (-0.5274, 1.273, 0.4905), (-0.2689, 1.352, -0.4905), (-0.2689, 1.352, 0.4905)], [], [(0, 1, 3, 2), (2, 3, 5, 4), (4, 5, 7, 6), (6, 7, 9, 8), (8, 9, 11, 10), (10, 11, 13, 12), (12, 13, 15, 14), (14, 15, 17, 16), (16, 17, 19, 18), (18, 19, 21, 20), (20, 21, 23, 22), (22, 23, 25, 24), (24, 25, 27, 26), (26, 27, 29, 28), (28, 29, 31, 30), (30, 31, 33, 32), (32, 33, 35, 34), (34, 35, 37, 36), (36, 37, 39, 38), (38, 39, 41, 40), (40, 41, 43, 42), (42, 43, 45, 44), (44, 45, 47, 46), (46, 47, 49, 48), (48, 49, 51, 50), (50, 51, 53, 52), (52, 53, 55, 54), (54, 55, 57, 56), (56, 57, 59, 58), (58, 59, 61, 60), (3, 1, 63, 61, 59, 57, 55, 53, 51, 49, 47, 45, 43, 41, 39, 37, 35, 33, 31, 29, 27, 25, 23, 21, 19, 17, 15, 13, 11, 9, 7, 5), (60, 61, 63, 62), (62, 63, 1, 0), (0, 2, 4, 6, 8, 10, 12, 14, 16, 18, 20, 22, 24, 26, 28, 30, 32, 34, 36, 38, 40, 42, 44, 46, 48, 50, 52, 54, 56, 58, 60, 62)])
_uv = me_cylinder_006.uv_layers.new(name='UVMap')
_uv.uv.foreach_set('vector', [1.0, 0.5, 1.0, 1.0, 0.9688, 1.0, 0.9688, 0.5, 0.9688, 0.5, 0.9688, 1.0, 0.9375, 1.0, 0.9375, 0.5, 0.9375, 0.5, 0.9375, 1.0, 0.9062, 1.0, 0.9062, 0.5, 0.9062, 0.5, 0.9062, 1.0, 0.875, 1.0, 0.875, 0.5, 0.875, 0.5, 0.875, 1.0, 0.8438, 1.0, 0.8438, 0.5, 0.8438, 0.5, 0.8438, 1.0, 0.8125, 1.0, 0.8125, 0.5, 0.8125, 0.5, 0.8125, 1.0, 0.7812, 1.0, 0.7812, 0.5, 0.7812, 0.5, 0.7812, 1.0, 0.75, 1.0, 0.75, 0.5, 0.75, 0.5, 0.75, 1.0, 0.7188, 1.0, 0.7188, 0.5, 0.7188, 0.5, 0.7188, 1.0, 0.6875, 1.0, 0.6875, 0.5, 0.6875, 0.5, 0.6875, 1.0, 0.6562, 1.0, 0.6562, 0.5, 0.6562, 0.5, 0.6562, 1.0, 0.625, 1.0, 0.625, 0.5, 0.625, 0.5, 0.625, 1.0, 0.5938, 1.0, 0.5938, 0.5, 0.5938, 0.5, 0.5938, 1.0, 0.5625, 1.0, 0.5625, 0.5, 0.5625, 0.5, 0.5625, 1.0, 0.5312, 1.0, 0.5312, 0.5, 0.5312, 0.5, 0.5312, 1.0, 0.5, 1.0, 0.5, 0.5, 0.5, 0.5, 0.5, 1.0, 0.4688, 1.0, 0.4688, 0.5, 0.4688, 0.5, 0.4688, 1.0, 0.4375, 1.0, 0.4375, 0.5, 0.4375, 0.5, 0.4375, 1.0, 0.4062, 1.0, 0.4062, 0.5, 0.4062, 0.5, 0.4062, 1.0, 0.375, 1.0, 0.375, 0.5, 0.375, 0.5, 0.375, 1.0, 0.3438, 1.0, 0.3438, 0.5, 0.3438, 0.5, 0.3438, 1.0, 0.3125, 1.0, 0.3125, 0.5, 0.3125, 0.5, 0.3125, 1.0, 0.2812, 1.0, 0.2812, 0.5, 0.2812, 0.5, 0.2812, 1.0, 0.25, 1.0, 0.25, 0.5, 0.25, 0.5, 0.25, 1.0, 0.2188, 1.0, 0.2188, 0.5, 0.2188, 0.5, 0.2188, 1.0, 0.1875, 1.0, 0.1875, 0.5, 0.1875, 0.5, 0.1875, 1.0, 0.1562, 1.0, 0.1562, 0.5, 0.1562, 0.5, 0.1562, 1.0, 0.125, 1.0, 0.125, 0.5, 0.125, 0.5, 0.125, 1.0, 0.09375, 1.0, 0.09375, 0.5, 0.09375, 0.5, 0.09375, 1.0, 0.0625, 1.0, 0.0625, 0.5, 0.2968, 0.4854, 0.25, 0.49, 0.2032, 0.4854, 0.1582, 0.4717, 0.1167, 0.4496, 0.08029, 0.4197, 0.05045, 0.3833, 0.02827, 0.3418, 0.01461, 0.2968, 0.01, 0.25, 0.01461, 0.2032, 0.02827, 0.1582, 0.05045, 0.1167, 0.08029, 0.08029, 0.1167, 0.05045, 0.1582, 0.02827, 0.2032, 0.01461, 0.25, 0.01, 0.2968, 0.01461, 0.3418, 0.02827, 0.3833, 0.05045, 0.4197, 0.08029, 0.4496, 0.1167, 0.4717, 0.1582, 0.4854, 0.2032, 0.49, 0.25, 0.4854, 0.2968, 0.4717, 0.3418, 0.4496, 0.3833, 0.4197, 0.4197, 0.3833, 0.4496, 0.3418, 0.4717, 0.0625, 0.5, 0.0625, 1.0, 0.03125, 1.0, 0.03125, 0.5, 0.03125, 0.5, 0.03125, 1.0, 0.0, 1.0, 0.0, 0.5, 0.75, 0.49, 0.7968, 0.4854, 0.8418, 0.4717, 0.8833, 0.4496, 0.9197, 0.4197, 0.9496, 0.3833, 0.9717, 0.3418, 0.9854, 0.2968, 0.99, 0.25, 0.9854, 0.2032, 0.9717, 0.1582, 0.9496, 0.1167, 0.9197, 0.08029, 0.8833, 0.05045, 0.8418, 0.02827, 0.7968, 0.01461, 0.75, 0.01, 0.7032, 0.01461, 0.6582, 0.02827, 0.6167, 0.05045, 0.5803, 0.08029, 0.5504, 0.1167, 0.5283, 0.1582, 0.5146, 0.2032, 0.51, 0.25, 0.5146, 0.2968, 0.5283, 0.3418, 0.5504, 0.3833, 0.5803, 0.4197, 0.6167, 0.4496, 0.6582, 0.4717, 0.7032, 0.4854])
me_cylinder_006.update()
me_cylinder_007 = bpy.data.meshes.new('Cylinder.007')
me_cylinder_007.from_pydata([(-5.409e-07, 1.378, -0.4905), (-5.409e-07, 1.378, 0.4905), (0.2689, 1.352, -0.4905), (0.2689, 1.352, 0.4905), (0.5274, 1.273, -0.4905), (0.5274, 1.273, 0.4905), (0.7656, 1.146, -0.4905), (0.7656, 1.146, 0.4905), (0.9745, 0.9745, -0.4905), (0.9745, 0.9745, 0.4905), (1.146, 0.7656, -0.4905), (1.146, 0.7656, 0.4905), (1.273, 0.5274, -0.4905), (1.273, 0.5274, 0.4905), (1.352, 0.2689, -0.4905), (1.352, 0.2689, 0.4905), (1.378, 6.761e-08, -0.4905), (1.378, 6.761e-08, 0.4905), (1.352, -0.2689, -0.4905), (1.352, -0.2689, 0.4905), (1.273, -0.5274, -0.4905), (1.273, -0.5274, 0.4905), (1.146, -0.7656, -0.4905), (1.146, -0.7656, 0.4905), (0.9745, -0.9745, -0.4905), (0.9745, -0.9745, 0.4905), (0.7656, -1.146, -0.4905), (0.7656, -1.146, 0.4905), (0.5274, -1.273, -0.4905), (0.5274, -1.273, 0.4905), (0.2689, -1.352, -0.4905), (0.2689, -1.352, 0.4905), (-5.409e-07, -1.378, -0.4905), (-5.409e-07, -1.378, 0.4905), (-0.2689, -1.352, -0.4905), (-0.2689, -1.352, 0.4905), (-0.5274, -1.273, -0.4905), (-0.5274, -1.273, 0.4905), (-0.7656, -1.146, -0.4905), (-0.7656, -1.146, 0.4905), (-0.9745, -0.9745, -0.4905), (-0.9745, -0.9745, 0.4905), (-1.146, -0.7656, -0.4905), (-1.146, -0.7656, 0.4905), (-1.273, -0.5274, -0.4905), (-1.273, -0.5274, 0.4905), (-1.352, -0.2689, -0.4905), (-1.352, -0.2689, 0.4905), (-1.378, 6.761e-08, -0.4905), (-1.378, 6.761e-08, 0.4905), (-1.352, 0.2689, -0.4905), (-1.352, 0.2689, 0.4905), (-1.273, 0.5274, -0.4905), (-1.273, 0.5274, 0.4905), (-1.146, 0.7656, -0.4905), (-1.146, 0.7656, 0.4905), (-0.9745, 0.9745, -0.4905), (-0.9745, 0.9745, 0.4905), (-0.7656, 1.146, -0.4905), (-0.7656, 1.146, 0.4905), (-0.5274, 1.273, -0.4905), (-0.5274, 1.273, 0.4905), (-0.2689, 1.352, -0.4905), (-0.2689, 1.352, 0.4905)], [], [(0, 1, 3, 2), (2, 3, 5, 4), (4, 5, 7, 6), (6, 7, 9, 8), (8, 9, 11, 10), (10, 11, 13, 12), (12, 13, 15, 14), (14, 15, 17, 16), (16, 17, 19, 18), (18, 19, 21, 20), (20, 21, 23, 22), (22, 23, 25, 24), (24, 25, 27, 26), (26, 27, 29, 28), (28, 29, 31, 30), (30, 31, 33, 32), (32, 33, 35, 34), (34, 35, 37, 36), (36, 37, 39, 38), (38, 39, 41, 40), (40, 41, 43, 42), (42, 43, 45, 44), (44, 45, 47, 46), (46, 47, 49, 48), (48, 49, 51, 50), (50, 51, 53, 52), (52, 53, 55, 54), (54, 55, 57, 56), (56, 57, 59, 58), (58, 59, 61, 60), (3, 1, 63, 61, 59, 57, 55, 53, 51, 49, 47, 45, 43, 41, 39, 37, 35, 33, 31, 29, 27, 25, 23, 21, 19, 17, 15, 13, 11, 9, 7, 5), (60, 61, 63, 62), (62, 63, 1, 0), (0, 2, 4, 6, 8, 10, 12, 14, 16, 18, 20, 22, 24, 26, 28, 30, 32, 34, 36, 38, 40, 42, 44, 46, 48, 50, 52, 54, 56, 58, 60, 62)])
_uv = me_cylinder_007.uv_layers.new(name='UVMap')
_uv.uv.foreach_set('vector', [1.0, 0.5, 1.0, 1.0, 0.9688, 1.0, 0.9688, 0.5, 0.9688, 0.5, 0.9688, 1.0, 0.9375, 1.0, 0.9375, 0.5, 0.9375, 0.5, 0.9375, 1.0, 0.9062, 1.0, 0.9062, 0.5, 0.9062, 0.5, 0.9062, 1.0, 0.875, 1.0, 0.875, 0.5, 0.875, 0.5, 0.875, 1.0, 0.8438, 1.0, 0.8438, 0.5, 0.8438, 0.5, 0.8438, 1.0, 0.8125, 1.0, 0.8125, 0.5, 0.8125, 0.5, 0.8125, 1.0, 0.7812, 1.0, 0.7812, 0.5, 0.7812, 0.5, 0.7812, 1.0, 0.75, 1.0, 0.75, 0.5, 0.75, 0.5, 0.75, 1.0, 0.7188, 1.0, 0.7188, 0.5, 0.7188, 0.5, 0.7188, 1.0, 0.6875, 1.0, 0.6875, 0.5, 0.6875, 0.5, 0.6875, 1.0, 0.6562, 1.0, 0.6562, 0.5, 0.6562, 0.5, 0.6562, 1.0, 0.625, 1.0, 0.625, 0.5, 0.625, 0.5, 0.625, 1.0, 0.5938, 1.0, 0.5938, 0.5, 0.5938, 0.5, 0.5938, 1.0, 0.5625, 1.0, 0.5625, 0.5, 0.5625, 0.5, 0.5625, 1.0, 0.5312, 1.0, 0.5312, 0.5, 0.5312, 0.5, 0.5312, 1.0, 0.5, 1.0, 0.5, 0.5, 0.5, 0.5, 0.5, 1.0, 0.4688, 1.0, 0.4688, 0.5, 0.4688, 0.5, 0.4688, 1.0, 0.4375, 1.0, 0.4375, 0.5, 0.4375, 0.5, 0.4375, 1.0, 0.4062, 1.0, 0.4062, 0.5, 0.4062, 0.5, 0.4062, 1.0, 0.375, 1.0, 0.375, 0.5, 0.375, 0.5, 0.375, 1.0, 0.3438, 1.0, 0.3438, 0.5, 0.3438, 0.5, 0.3438, 1.0, 0.3125, 1.0, 0.3125, 0.5, 0.3125, 0.5, 0.3125, 1.0, 0.2812, 1.0, 0.2812, 0.5, 0.2812, 0.5, 0.2812, 1.0, 0.25, 1.0, 0.25, 0.5, 0.25, 0.5, 0.25, 1.0, 0.2188, 1.0, 0.2188, 0.5, 0.2188, 0.5, 0.2188, 1.0, 0.1875, 1.0, 0.1875, 0.5, 0.1875, 0.5, 0.1875, 1.0, 0.1562, 1.0, 0.1562, 0.5, 0.1562, 0.5, 0.1562, 1.0, 0.125, 1.0, 0.125, 0.5, 0.125, 0.5, 0.125, 1.0, 0.09375, 1.0, 0.09375, 0.5, 0.09375, 0.5, 0.09375, 1.0, 0.0625, 1.0, 0.0625, 0.5, 0.2968, 0.4854, 0.25, 0.49, 0.2032, 0.4854, 0.1582, 0.4717, 0.1167, 0.4496, 0.08029, 0.4197, 0.05045, 0.3833, 0.02827, 0.3418, 0.01461, 0.2968, 0.01, 0.25, 0.01461, 0.2032, 0.02827, 0.1582, 0.05045, 0.1167, 0.08029, 0.08029, 0.1167, 0.05045, 0.1582, 0.02827, 0.2032, 0.01461, 0.25, 0.01, 0.2968, 0.01461, 0.3418, 0.02827, 0.3833, 0.05045, 0.4197, 0.08029, 0.4496, 0.1167, 0.4717, 0.1582, 0.4854, 0.2032, 0.49, 0.25, 0.4854, 0.2968, 0.4717, 0.3418, 0.4496, 0.3833, 0.4197, 0.4197, 0.3833, 0.4496, 0.3418, 0.4717, 0.0625, 0.5, 0.0625, 1.0, 0.03125, 1.0, 0.03125, 0.5, 0.03125, 0.5, 0.03125, 1.0, 0.0, 1.0, 0.0, 0.5, 0.75, 0.49, 0.7968, 0.4854, 0.8418, 0.4717, 0.8833, 0.4496, 0.9197, 0.4197, 0.9496, 0.3833, 0.9717, 0.3418, 0.9854, 0.2968, 0.99, 0.25, 0.9854, 0.2032, 0.9717, 0.1582, 0.9496, 0.1167, 0.9197, 0.08029, 0.8833, 0.05045, 0.8418, 0.02827, 0.7968, 0.01461, 0.75, 0.01, 0.7032, 0.01461, 0.6582, 0.02827, 0.6167, 0.05045, 0.5803, 0.08029, 0.5504, 0.1167, 0.5283, 0.1582, 0.5146, 0.2032, 0.51, 0.25, 0.5146, 0.2968, 0.5283, 0.3418, 0.5504, 0.3833, 0.5803, 0.4197, 0.6167, 0.4496, 0.6582, 0.4717, 0.7032, 0.4854])
me_cylinder_007.update()
me_cube_010 = bpy.data.meshes.new('Cube.010')
me_cube_010.from_pydata([(-1.652, -1.332, -0.4328), (-1.652, -1.193, 0.4328), (-1.652, 1.332, -0.4328), (-1.652, 1.193, 0.4328), (1.652, -1.332, -0.4328), (1.652, -1.193, 0.4328), (1.652, 1.332, -0.4328), (1.652, 1.193, 0.4328)], [], [(0, 1, 3, 2), (2, 3, 7, 6), (6, 7, 5, 4), (4, 5, 1, 0), (2, 6, 4, 0), (7, 3, 1, 5)])
_uv = me_cube_010.uv_layers.new(name='UVMap')
_uv.uv.foreach_set('vector', [0.375, 0.0, 0.625, 0.0, 0.625, 0.25, 0.375, 0.25, 0.375, 0.25, 0.625, 0.25, 0.625, 0.5, 0.375, 0.5, 0.375, 0.5, 0.625, 0.5, 0.625, 0.75, 0.375, 0.75, 0.375, 0.75, 0.625, 0.75, 0.625, 1.0, 0.375, 1.0, 0.125, 0.5, 0.375, 0.5, 0.375, 0.75, 0.125, 0.75, 0.625, 0.5, 0.875, 0.5, 0.875, 0.75, 0.625, 0.75])
me_cube_010.update()
me_cylinder_008 = bpy.data.meshes.new('Cylinder.008')
me_cylinder_008.from_pydata([(-9.768e-08, 1.0, -1.502), (9.768e-08, 1.0, 1.502), (0.1951, 0.9808, -1.502), (0.1951, 0.9808, 1.502), (0.3827, 0.9239, -1.502), (0.3827, 0.9239, 1.502), (0.5556, 0.8315, -1.502), (0.5556, 0.8315, 1.502), (0.7071, 0.7071, -1.502), (0.7071, 0.7071, 1.502), (0.8315, 0.5556, -1.502), (0.8315, 0.5556, 1.502), (0.9239, 0.3827, -1.502), (0.9239, 0.3827, 1.502), (0.9808, 0.1951, -1.502), (0.9808, 0.1951, 1.502), (1.0, 6.74e-08, -1.502), (1.0, -6.74e-08, 1.502), (0.9808, -0.1951, -1.502), (0.9808, -0.1951, 1.502), (0.9239, -0.3827, -1.502), (0.9239, -0.3827, 1.502), (0.8315, -0.5556, -1.502), (0.8315, -0.5556, 1.502), (0.7071, -0.7071, -1.502), (0.7071, -0.7071, 1.502), (0.5556, -0.8315, -1.502), (0.5556, -0.8315, 1.502), (0.3827, -0.9239, -1.502), (0.3827, -0.9239, 1.502), (0.1951, -0.9808, -1.502), (0.1951, -0.9808, 1.502), (-9.768e-08, -1.0, -1.502), (9.768e-08, -1.0, 1.502), (-0.1951, -0.9808, -1.502), (-0.1951, -0.9808, 1.502), (-0.3827, -0.9239, -1.502), (-0.3827, -0.9239, 1.502), (-0.5556, -0.8315, -1.502), (-0.5556, -0.8315, 1.502), (-0.7071, -0.7071, -1.502), (-0.7071, -0.7071, 1.502), (-0.8315, -0.5556, -1.502), (-0.8315, -0.5556, 1.502), (-0.9239, -0.3827, -1.502), (-0.9239, -0.3827, 1.502), (-0.9808, -0.1951, -1.502), (-0.9808, -0.1951, 1.502), (-1.0, 6.74e-08, -1.502), (-1.0, -6.74e-08, 1.502), (-0.9808, 0.1951, -1.502), (-0.9808, 0.1951, 1.502), (-0.9239, 0.3827, -1.502), (-0.9239, 0.3827, 1.502), (-0.8315, 0.5556, -1.502), (-0.8315, 0.5556, 1.502), (-0.7071, 0.7071, -1.502), (-0.7071, 0.7071, 1.502), (-0.5556, 0.8315, -1.502), (-0.5556, 0.8315, 1.502), (-0.3827, 0.9239, -1.502), (-0.3827, 0.9239, 1.502), (-0.1951, 0.9808, -1.502), (-0.1951, 0.9808, 1.502)], [], [(0, 1, 3, 2), (2, 3, 5, 4), (4, 5, 7, 6), (6, 7, 9, 8), (8, 9, 11, 10), (10, 11, 13, 12), (12, 13, 15, 14), (14, 15, 17, 16), (16, 17, 19, 18), (18, 19, 21, 20), (20, 21, 23, 22), (22, 23, 25, 24), (24, 25, 27, 26), (26, 27, 29, 28), (28, 29, 31, 30), (30, 31, 33, 32), (32, 33, 35, 34), (34, 35, 37, 36), (36, 37, 39, 38), (38, 39, 41, 40), (40, 41, 43, 42), (42, 43, 45, 44), (44, 45, 47, 46), (46, 47, 49, 48), (48, 49, 51, 50), (50, 51, 53, 52), (52, 53, 55, 54), (54, 55, 57, 56), (56, 57, 59, 58), (58, 59, 61, 60), (3, 1, 63, 61, 59, 57, 55, 53, 51, 49, 47, 45, 43, 41, 39, 37, 35, 33, 31, 29, 27, 25, 23, 21, 19, 17, 15, 13, 11, 9, 7, 5), (60, 61, 63, 62), (62, 63, 1, 0), (0, 2, 4, 6, 8, 10, 12, 14, 16, 18, 20, 22, 24, 26, 28, 30, 32, 34, 36, 38, 40, 42, 44, 46, 48, 50, 52, 54, 56, 58, 60, 62)])
_uv = me_cylinder_008.uv_layers.new(name='UVMap')
_uv.uv.foreach_set('vector', [1.0, 0.5, 1.0, 1.0, 0.9688, 1.0, 0.9688, 0.5, 0.9688, 0.5, 0.9688, 1.0, 0.9375, 1.0, 0.9375, 0.5, 0.9375, 0.5, 0.9375, 1.0, 0.9062, 1.0, 0.9062, 0.5, 0.9062, 0.5, 0.9062, 1.0, 0.875, 1.0, 0.875, 0.5, 0.875, 0.5, 0.875, 1.0, 0.8438, 1.0, 0.8438, 0.5, 0.8438, 0.5, 0.8438, 1.0, 0.8125, 1.0, 0.8125, 0.5, 0.8125, 0.5, 0.8125, 1.0, 0.7812, 1.0, 0.7812, 0.5, 0.7812, 0.5, 0.7812, 1.0, 0.75, 1.0, 0.75, 0.5, 0.75, 0.5, 0.75, 1.0, 0.7188, 1.0, 0.7188, 0.5, 0.7188, 0.5, 0.7188, 1.0, 0.6875, 1.0, 0.6875, 0.5, 0.6875, 0.5, 0.6875, 1.0, 0.6562, 1.0, 0.6562, 0.5, 0.6562, 0.5, 0.6562, 1.0, 0.625, 1.0, 0.625, 0.5, 0.625, 0.5, 0.625, 1.0, 0.5938, 1.0, 0.5938, 0.5, 0.5938, 0.5, 0.5938, 1.0, 0.5625, 1.0, 0.5625, 0.5, 0.5625, 0.5, 0.5625, 1.0, 0.5312, 1.0, 0.5312, 0.5, 0.5312, 0.5, 0.5312, 1.0, 0.5, 1.0, 0.5, 0.5, 0.5, 0.5, 0.5, 1.0, 0.4688, 1.0, 0.4688, 0.5, 0.4688, 0.5, 0.4688, 1.0, 0.4375, 1.0, 0.4375, 0.5, 0.4375, 0.5, 0.4375, 1.0, 0.4062, 1.0, 0.4062, 0.5, 0.4062, 0.5, 0.4062, 1.0, 0.375, 1.0, 0.375, 0.5, 0.375, 0.5, 0.375, 1.0, 0.3438, 1.0, 0.3438, 0.5, 0.3438, 0.5, 0.3438, 1.0, 0.3125, 1.0, 0.3125, 0.5, 0.3125, 0.5, 0.3125, 1.0, 0.2812, 1.0, 0.2812, 0.5, 0.2812, 0.5, 0.2812, 1.0, 0.25, 1.0, 0.25, 0.5, 0.25, 0.5, 0.25, 1.0, 0.2188, 1.0, 0.2188, 0.5, 0.2188, 0.5, 0.2188, 1.0, 0.1875, 1.0, 0.1875, 0.5, 0.1875, 0.5, 0.1875, 1.0, 0.1562, 1.0, 0.1562, 0.5, 0.1562, 0.5, 0.1562, 1.0, 0.125, 1.0, 0.125, 0.5, 0.125, 0.5, 0.125, 1.0, 0.09375, 1.0, 0.09375, 0.5, 0.09375, 0.5, 0.09375, 1.0, 0.0625, 1.0, 0.0625, 0.5, 0.2968, 0.4854, 0.25, 0.49, 0.2032, 0.4854, 0.1582, 0.4717, 0.1167, 0.4496, 0.08029, 0.4197, 0.05045, 0.3833, 0.02827, 0.3418, 0.01461, 0.2968, 0.01, 0.25, 0.01461, 0.2032, 0.02827, 0.1582, 0.05045, 0.1167, 0.08029, 0.08029, 0.1167, 0.05045, 0.1582, 0.02827, 0.2032, 0.01461, 0.25, 0.01, 0.2968, 0.01461, 0.3418, 0.02827, 0.3833, 0.05045, 0.4197, 0.08029, 0.4496, 0.1167, 0.4717, 0.1582, 0.4854, 0.2032, 0.49, 0.25, 0.4854, 0.2968, 0.4717, 0.3418, 0.4496, 0.3833, 0.4197, 0.4197, 0.3833, 0.4496, 0.3418, 0.4717, 0.0625, 0.5, 0.0625, 1.0, 0.03125, 1.0, 0.03125, 0.5, 0.03125, 0.5, 0.03125, 1.0, 0.0, 1.0, 0.0, 0.5, 0.75, 0.49, 0.7968, 0.4854, 0.8418, 0.4717, 0.8833, 0.4496, 0.9197, 0.4197, 0.9496, 0.3833, 0.9717, 0.3418, 0.9854, 0.2968, 0.99, 0.25, 0.9854, 0.2032, 0.9717, 0.1582, 0.9496, 0.1167, 0.9197, 0.08029, 0.8833, 0.05045, 0.8418, 0.02827, 0.7968, 0.01461, 0.75, 0.01, 0.7032, 0.01461, 0.6582, 0.02827, 0.6167, 0.05045, 0.5803, 0.08029, 0.5504, 0.1167, 0.5283, 0.1582, 0.5146, 0.2032, 0.51, 0.25, 0.5146, 0.2968, 0.5283, 0.3418, 0.5504, 0.3833, 0.5803, 0.4197, 0.6167, 0.4496, 0.6582, 0.4717, 0.7032, 0.4854])
me_cylinder_008.update()
me_cube_009 = bpy.data.meshes.new('Cube.009')
me_cube_009.from_pydata([(-1.135, -0.7056, -1.333), (-1.135, -0.7056, 1.083), (-1.135, 0.7224, -1.333), (-1.135, 0.7224, 1.083), (1.228, -0.7056, -1.333), (1.228, -0.7056, 1.083), (1.228, 0.7224, -1.333), (1.228, 0.7224, 1.083)], [], [(0, 1, 3, 2), (2, 3, 7, 6), (6, 7, 5, 4), (4, 5, 1, 0), (2, 6, 4, 0), (7, 3, 1, 5)])
_uv = me_cube_009.uv_layers.new(name='UVMap')
_uv.uv.foreach_set('vector', [0.375, 0.0, 0.625, 0.0, 0.625, 0.25, 0.375, 0.25, 0.375, 0.25, 0.625, 0.25, 0.625, 0.5, 0.375, 0.5, 0.375, 0.5, 0.625, 0.5, 0.625, 0.75, 0.375, 0.75, 0.375, 0.75, 0.625, 0.75, 0.625, 1.0, 0.375, 1.0, 0.125, 0.5, 0.375, 0.5, 0.375, 0.75, 0.125, 0.75, 0.625, 0.5, 0.875, 0.5, 0.875, 0.75, 0.625, 0.75])
me_cube_009.update()
me_cube_006 = bpy.data.meshes.new('Cube.006')
me_cube_006.from_pydata([(-1.176, -2.103, -0.6998), (-1.176, -2.103, 0.2674), (-1.176, -0.2898, -0.6998), (-1.176, -0.2898, 0.2674), (1.187, -2.103, -0.6998), (1.187, -2.103, 0.2674), (1.187, -0.2898, -0.6998), (1.187, -0.2898, 0.2674)], [], [(0, 1, 3, 2), (2, 3, 7, 6), (6, 7, 5, 4), (4, 5, 1, 0), (2, 6, 4, 0), (7, 3, 1, 5)])
_uv = me_cube_006.uv_layers.new(name='UVMap')
_uv.uv.foreach_set('vector', [0.375, 0.0, 0.625, 0.0, 0.625, 0.25, 0.375, 0.25, 0.375, 0.25, 0.625, 0.25, 0.625, 0.5, 0.375, 0.5, 0.375, 0.5, 0.625, 0.5, 0.625, 0.75, 0.375, 0.75, 0.375, 0.75, 0.625, 0.75, 0.625, 1.0, 0.375, 1.0, 0.125, 0.5, 0.375, 0.5, 0.375, 0.75, 0.125, 0.75, 0.625, 0.5, 0.875, 0.5, 0.875, 0.75, 0.625, 0.75])
me_cube_006.update()
me_cube_005 = bpy.data.meshes.new('Cube.005')
me_cube_005.from_pydata([(-4.258, -2.276, -0.7943), (-4.258, -2.276, 2.098), (-4.258, 2.276, -0.7943), (-4.258, 2.276, 2.098), (1.674, -2.276, -0.7943), (1.674, -2.276, 2.098), (1.674, 2.276, -0.7943), (1.674, 2.276, 2.098)], [], [(0, 1, 3, 2), (2, 3, 7, 6), (6, 7, 5, 4), (4, 5, 1, 0), (2, 6, 4, 0), (7, 3, 1, 5)])
_uv = me_cube_005.uv_layers.new(name='UVMap')
_uv.uv.foreach_set('vector', [0.375, 0.0, 0.625, 0.0, 0.625, 0.25, 0.375, 0.25, 0.375, 0.25, 0.625, 0.25, 0.625, 0.5, 0.375, 0.5, 0.375, 0.5, 0.625, 0.5, 0.625, 0.75, 0.375, 0.75, 0.375, 0.75, 0.625, 0.75, 0.625, 1.0, 0.375, 1.0, 0.125, 0.5, 0.375, 0.5, 0.375, 0.75, 0.125, 0.75, 0.625, 0.5, 0.875, 0.5, 0.875, 0.75, 0.625, 0.75])
me_cube_005.update()

# ---- objects
ob_cube = bpy.data.objects.new('Cube', me_cube_001)
ob_cylinder = bpy.data.objects.new('Cylinder', me_cylinder)
ob_cube_001 = bpy.data.objects.new('Cube.001', me_cube_002)
ob_cylinder_001 = bpy.data.objects.new('Cylinder.001', me_cylinder_001)
ob_cylinder_002 = bpy.data.objects.new('Cylinder.002', me_cylinder_002)
ob_cylinder_003 = bpy.data.objects.new('Cylinder.003', me_cylinder_003)
ob_cube_002 = bpy.data.objects.new('Cube.002', me_cube_003)
ob_cube_003 = bpy.data.objects.new('Cube.003', me_cube_004)
ob_cylinder_004 = bpy.data.objects.new('Cylinder.004', me_cylinder_004)
ob_cylinder_005 = bpy.data.objects.new('Cylinder.005', me_cylinder_005)
ob_cylinder_006 = bpy.data.objects.new('Cylinder.006', me_cylinder_006)
ob_cylinder_007 = bpy.data.objects.new('Cylinder.007', me_cylinder_007)
ob_cube_007 = bpy.data.objects.new('Cube.007', me_cube_010)
ob_cylinder_008 = bpy.data.objects.new('Cylinder.008', me_cylinder_008)
ob_cube_006 = bpy.data.objects.new('Cube.006', me_cube_009)
ob_cube_005 = bpy.data.objects.new('Cube.005', me_cube_006)
ob_cube_004 = bpy.data.objects.new('Cube.004', me_cube_005)

# ---- transforms, parenting, visibility, modifiers, constraints
ob_cube.location = (0.0, 0.0, 1.325)
ob_cylinder.location = (6.121, -3.45, -0.1167)
ob_cylinder.rotation_euler = (-1.571, -2.22e-16, 2.22e-16)
ob_cube_001.location = (6.1, -4.014e-07, 2.988)
_m = ob_cube_001.modifiers.new('BTool_Cube.004', 'BOOLEAN')
_m.object = ob_cube_004
_m = ob_cube_001.modifiers.new('BTool_Cube.005', 'BOOLEAN')
_m.object = ob_cube_005
_m = ob_cube_001.modifiers.new('BTool_Cube.006', 'BOOLEAN')
_m.object = ob_cube_006
ob_cylinder_001.location = (3.073, -3.45, -0.1167)
ob_cylinder_001.rotation_euler = (-1.571, -2.22e-16, 2.22e-16)
ob_cylinder_002.location = (-5.292, -3.45, -0.1167)
ob_cylinder_002.rotation_euler = (-1.571, -2.22e-16, 2.22e-16)
ob_cylinder_003.location = (-8.34, -3.45, -0.1167)
ob_cylinder_003.rotation_euler = (-1.571, -2.22e-16, 2.22e-16)
ob_cube_002.location = (0.0, 0.0, 1.992)
_m = ob_cube_002.modifiers.new('Mirror', 'MIRROR')
_m.use_axis = (False, True, False)
ob_cube_003.location = (-6.831, 4.356e-08, 1.668)
_m = ob_cube_003.modifiers.new('Mirror', 'MIRROR')
_m.use_axis = (True, True, False)
_m.use_clip = True
ob_cylinder_004.location = (6.121, 3.471, -0.1167)
ob_cylinder_004.rotation_euler = (-1.571, -2.22e-16, 2.22e-16)
ob_cylinder_005.location = (3.073, 3.471, -0.1167)
ob_cylinder_005.rotation_euler = (-1.571, -2.22e-16, 2.22e-16)
ob_cylinder_006.location = (-5.292, 3.471, -0.1167)
ob_cylinder_006.rotation_euler = (-1.571, -2.22e-16, 2.22e-16)
ob_cylinder_007.location = (-8.34, 3.471, -0.1167)
ob_cylinder_007.rotation_euler = (-1.571, -2.22e-16, 2.22e-16)
ob_cube_007.location = (-7.042, 0.4153, 2.57)
ob_cylinder_008.location = (-7.065, -0.9809, 2.615)
ob_cylinder_008.rotation_euler = (-1.344e-07, 1.571, 0.0)
ob_cube_006.location = (1.882, 1.166, 3.626)
ob_cube_006.hide_render = True
ob_cube_006.visible_camera = False
ob_cube_006.visible_diffuse = False
ob_cube_006.visible_glossy = False
ob_cube_006.visible_transmission = False
ob_cube_006.visible_volume_scatter = False
ob_cube_006.display_type = 'BOUNDS'
ob_cube_005.location = (7.548, -5.247e-07, 3.905)
ob_cube_005.hide_render = True
ob_cube_005.visible_camera = False
ob_cube_005.visible_diffuse = False
ob_cube_005.visible_glossy = False
ob_cube_005.visible_transmission = False
ob_cube_005.visible_volume_scatter = False
ob_cube_005.display_type = 'BOUNDS'
_m = ob_cube_005.modifiers.new('Mirror', 'MIRROR')
_m.use_axis = (False, True, False)
ob_cube_004.location = (6.1, -4.014e-07, 2.988)
ob_cube_004.hide_render = True
ob_cube_004.visible_camera = False
ob_cube_004.visible_diffuse = False
ob_cube_004.visible_glossy = False
ob_cube_004.visible_transmission = False
ob_cube_004.visible_volume_scatter = False
ob_cube_004.display_type = 'BOUNDS'

# ---- collection membership
col_collection.objects.link(ob_cube)
col_collection.objects.link(ob_cylinder)
col_collection.objects.link(ob_cube_001)
col_collection.objects.link(ob_cylinder_001)
col_collection.objects.link(ob_cylinder_002)
col_collection.objects.link(ob_cylinder_003)
col_collection.objects.link(ob_cube_002)
col_collection.objects.link(ob_cube_003)
col_collection.objects.link(ob_cylinder_004)
col_collection.objects.link(ob_cylinder_005)
col_collection.objects.link(ob_cylinder_006)
col_collection.objects.link(ob_cylinder_007)
col_collection.objects.link(ob_cube_007)
col_collection.objects.link(ob_cylinder_008)
col_cutouts.objects.link(ob_cube_006)
col_cutouts.objects.link(ob_cube_005)
col_cutouts.objects.link(ob_cube_004)

# ---- scene / render settings (as saved in the file)
scene.frame_start = 1; scene.frame_end = 250; scene.frame_set(1)
scene.render.engine = 'BLENDER_EEVEE_NEXT'
scene.cycles.sampling_pattern = 'TABULATED_SOBOL'
scene.cycles.use_light_tree = False
scene.view_settings.view_transform = 'Filmic'
bpy.context.view_layer.update()

# ---- added for rendering (the .blend has no active camera and no usable light): camera, sun
cam_auto = bpy.data.cameras.new('AutoCamera')
cam_auto.lens = 50.0
cam_auto.sensor_width = 36.0
cam_auto.clip_end = 1000.0
ob_auto_camera = bpy.data.objects.new('AutoCamera', cam_auto)
scene.collection.objects.link(ob_auto_camera)
ob_auto_camera.location = (18.4364, -23.5133, 17.5425)
ob_auto_camera.rotation_euler = (1.09748, -7.21219e-08, 0.694738)
scene.camera = ob_auto_camera
light_auto_sun = bpy.data.lights.new('AutoSun', 'SUN')
light_auto_sun.energy = 3.0
light_auto_sun.angle = 0.0523599
ob_auto_sun = bpy.data.objects.new('AutoSun', light_auto_sun)
scene.collection.objects.link(ob_auto_sun)
ob_auto_sun.rotation_euler = (0.872665, 0.174533, 0.523599)
bpy.context.view_layer.update()
